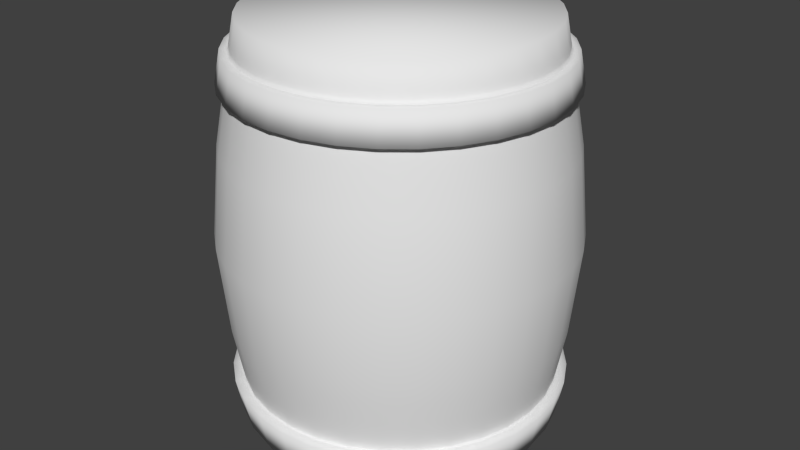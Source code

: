 # Source: Barrel.blend  (saved by Blender 2.76.0; exported with 4.5.12 LTS)
import bpy
from mathutils import Matrix  # noqa: F401  (used for matrix-valued properties, if any)

bpy.ops.wm.read_factory_settings(use_empty=True)
scene = bpy.context.scene
scene.name = 'Scene'

# ---- collections
col_collection_1 = bpy.data.collections.new('Collection 1'); scene.collection.children.link(col_collection_1)

# ---- materials (node trees are filled in below, after node groups)
mat_barrel = bpy.data.materials.new('Barrel')
mat_barrel.alpha_threshold = 0.0
mat_barrel.use_transparent_shadow = False
mat_barrel.roughness = 0.5

# ---- material node trees

# ---- world
world_world = bpy.data.worlds.new('World'); scene.world = world_world
world_world.color = (0.05088, 0.05088, 0.05088)
world_world.use_sun_shadow = False
world_world.sun_shadow_jitter_overblur = 0.0
world_world.cycles.sampling_method = 'MANUAL'
world_world.cycles.sample_map_resolution = 256

# ---- meshes
me_cylinder = bpy.data.meshes.new('Cylinder')
me_cylinder.from_pydata([(3.653e-07, 1.109, -1.627), (3.662e-07, 1.109, 1.627), (0.2164, 1.088, -1.627), (0.2164, 1.088, 1.627), (0.4244, 1.025, -1.627), (0.4244, 1.025, 1.627), (0.6162, 0.9222, -1.627), (0.6162, 0.9222, 1.627), (0.7843, 0.7843, -1.627), (0.7843, 0.7843, 1.627), (0.9222, 0.6162, -1.627), (0.9222, 0.6162, 1.627), (1.025, 0.4244, -1.627), (1.025, 0.4244, 1.627), (1.088, 0.2164, -1.627), (1.088, 0.2164, 1.627), (1.109, 4.539e-08, -1.627), (1.109, 4.627e-08, 1.627), (1.088, -0.2164, -1.627), (1.088, -0.2164, 1.627), (1.025, -0.4244, -1.627), (1.025, -0.4244, 1.627), (0.9222, -0.6162, -1.627), (0.9222, -0.6162, 1.627), (0.7843, -0.7843, -1.627), (0.7843, -0.7843, 1.627), (0.6162, -0.9222, -1.627), (0.6162, -0.9222, 1.627), (0.4244, -1.025, -1.627), (0.4244, -1.025, 1.627), (0.2164, -1.088, -1.627), (0.2164, -1.088, 1.627), (-3.942e-07, -1.109, -1.627), (-3.954e-07, -1.109, 1.627), (-0.2164, -1.088, -1.627), (-0.2164, -1.088, 1.627), (-0.4244, -1.025, -1.627), (-0.4244, -1.025, 1.627), (-0.6162, -0.9222, -1.627), (-0.6162, -0.9222, 1.627), (-0.7843, -0.7843, -1.627), (-0.7843, -0.7843, 1.627), (-0.9222, -0.6162, -1.627), (-0.9222, -0.6162, 1.627), (-1.025, -0.4244, -1.627), (-1.025, -0.4244, 1.627), (-1.088, -0.2164, -1.627), (-1.088, -0.2164, 1.627), (-1.109, 1.028e-06, -1.627), (-1.109, 1.028e-06, 1.627), (-1.088, 0.2164, -1.627), (-1.088, 0.2164, 1.627), (-1.025, 0.4244, -1.627), (-1.025, 0.4244, 1.627), (-0.9222, 0.6162, -1.627), (-0.9222, 0.6162, 1.627), (-0.7843, 0.7843, -1.627), (-0.7843, 0.7843, 1.627), (-0.6162, 0.9222, -1.627), (-0.6162, 0.9222, 1.627), (-0.4244, 1.025, -1.627), (-0.4244, 1.025, 1.627), (-0.2164, 1.088, -1.627), (-0.2164, 1.088, 1.627), (3.297e-07, 1.153, -1.399), (3.285e-07, 1.156, 1.381), (0.2256, 1.134, 1.381), (0.225, 1.131, -1.399), (0.4425, 1.068, 1.381), (0.4413, 1.065, -1.399), (0.6425, 0.9615, 1.381), (0.6406, 0.9587, -1.399), (0.8177, 0.8177, 1.381), (0.8153, 0.8153, -1.399), (0.9615, 0.6425, 1.381), (0.9587, 0.6406, -1.399), (1.068, 0.4425, 1.381), (1.065, 0.4413, -1.399), (1.134, 0.2256, 1.381), (1.131, 0.225, -1.399), (1.156, 3.701e-08, 1.381), (1.153, 3.834e-08, -1.399), (1.134, -0.2256, 1.381), (1.131, -0.225, -1.399), (1.068, -0.4425, 1.381), (1.065, -0.4413, -1.399), (0.9615, -0.6425, 1.381), (0.9587, -0.6406, -1.399), (0.8177, -0.8177, 1.381), (0.8153, -0.8153, -1.399), (0.6425, -0.9615, 1.381), (0.6406, -0.9587, -1.399), (0.4425, -1.068, 1.381), (0.4413, -1.065, -1.399), (0.2256, -1.134, 1.381), (0.225, -1.131, -1.399), (-4.156e-07, -1.156, 1.381), (-4.126e-07, -1.153, -1.399), (-0.2256, -1.134, 1.381), (-0.225, -1.131, -1.399), (-0.4425, -1.068, 1.381), (-0.4413, -1.065, -1.399), (-0.6425, -0.9615, 1.381), (-0.6406, -0.9587, -1.399), (-0.8177, -0.8177, 1.381), (-0.8153, -0.8153, -1.399), (-0.9615, -0.6425, 1.381), (-0.9587, -0.6406, -1.399), (-1.068, -0.4425, 1.381), (-1.065, -0.4413, -1.399), (-1.134, -0.2256, 1.381), (-1.131, -0.225, -1.399), (-1.156, 1.06e-06, 1.381), (-1.153, 1.059e-06, -1.399), (-1.134, 0.2256, 1.381), (-1.131, 0.225, -1.399), (-1.068, 0.4425, 1.381), (-1.065, 0.4413, -1.399), (-0.9615, 0.6425, 1.381), (-0.9587, 0.6406, -1.399), (-0.8177, 0.8177, 1.381), (-0.8153, 0.8153, -1.399), (-0.6425, 0.9615, 1.381), (-0.6406, 0.9587, -1.399), (-0.4425, 1.068, 1.381), (-0.4413, 1.065, -1.399), (-0.2256, 1.134, 1.381), (-0.225, 1.131, -1.399), (3.293e-07, 1.282, -0.6921), (3.473e-07, 1.349, 0.0), (3.293e-07, 1.282, 0.6921), (0.2501, 1.257, 0.6921), (0.2631, 1.323, 0.0), (0.2501, 1.257, -0.6921), (0.4906, 1.184, 0.6921), (0.5161, 1.246, 0.0), (0.4906, 1.184, -0.6921), (0.7122, 1.066, 0.6921), (0.7493, 1.121, 0.0), (0.7122, 1.066, -0.6921), (0.9064, 0.9064, 0.6921), (0.9537, 0.9537, 0.0), (0.9064, 0.9064, -0.6921), (1.066, 0.7122, 0.6921), (1.121, 0.7493, 0.0), (1.066, 0.7122, -0.6921), (1.184, 0.4906, 0.6921), (1.246, 0.5161, 0.0), (1.184, 0.4906, -0.6921), (1.257, 0.2501, 0.6921), (1.323, 0.2631, 0.0), (1.257, 0.2501, -0.6921), (1.282, 8.644e-09, 0.6921), (1.349, -2.207e-09, 0.0), (1.282, 8.644e-09, -0.6921), (1.257, -0.2501, 0.6921), (1.323, -0.2631, 0.0), (1.257, -0.2501, -0.6921), (1.184, -0.4906, 0.6921), (1.246, -0.5161, 0.0), (1.184, -0.4906, -0.6921), (1.066, -0.7122, 0.6921), (1.121, -0.7493, 0.0), (1.066, -0.7122, -0.6921), (0.9064, -0.9064, 0.6921), (0.9537, -0.9537, 0.0), (0.9064, -0.9064, -0.6921), (0.7122, -1.066, 0.6921), (0.7493, -1.121, 0.0), (0.7122, -1.066, -0.6921), (0.4906, -1.184, 0.6921), (0.5161, -1.246, 0.0), (0.4906, -1.184, -0.6921), (0.2501, -1.257, 0.6921), (0.2631, -1.323, 0.0), (0.2501, -1.257, -0.6921), (-4.699e-07, -1.282, 0.6921), (-4.939e-07, -1.349, 0.0), (-4.699e-07, -1.282, -0.6921), (-0.2501, -1.257, 0.6921), (-0.2631, -1.323, 0.0), (-0.2501, -1.257, -0.6921), (-0.4906, -1.184, 0.6921), (-0.5161, -1.246, 0.0), (-0.4906, -1.184, -0.6921), (-0.7122, -1.066, 0.6921), (-0.7493, -1.121, 0.0), (-0.7122, -1.066, -0.6921), (-0.9064, -0.9064, 0.6921), (-0.9537, -0.9537, 0.0), (-0.9064, -0.9064, -0.6921), (-1.066, -0.7122, 0.6921), (-1.121, -0.7493, 0.0), (-1.066, -0.7122, -0.6921), (-1.184, -0.4906, 0.6921), (-1.246, -0.5161, 0.0), (-1.184, -0.4906, -0.6921), (-1.257, -0.2501, 0.6921), (-1.323, -0.2631, 0.0), (-1.257, -0.2501, -0.6921), (-1.282, 1.148e-06, 0.6921), (-1.349, 1.194e-06, 0.0), (-1.282, 1.148e-06, -0.6921), (-1.257, 0.2501, 0.6921), (-1.323, 0.2631, 0.0), (-1.257, 0.2501, -0.6921), (-1.184, 0.4906, 0.6921), (-1.246, 0.5161, 0.0), (-1.184, 0.4906, -0.6921), (-1.066, 0.7122, 0.6921), (-1.121, 0.7493, 0.0), (-1.066, 0.7122, -0.6921), (-0.9064, 0.9064, 0.6921), (-0.9537, 0.9537, 0.0), (-0.9064, 0.9064, -0.6921), (-0.7122, 1.066, 0.6921), (-0.7493, 1.121, 0.0), (-0.7122, 1.066, -0.6921), (-0.4906, 1.184, 0.6921), (-0.5161, 1.246, 0.0), (-0.4906, 1.184, -0.6921), (-0.2501, 1.257, 0.6921), (-0.2631, 1.323, 0.0), (-0.2501, 1.257, -0.6921), (3.287e-07, 1.2, 1.141), (0.2341, 1.177, 1.141), (0.4592, 1.109, 1.141), (0.6667, 0.9978, 1.141), (0.8486, 0.8486, 1.141), (0.9978, 0.6667, 1.141), (1.109, 0.4592, 1.141), (1.177, 0.2341, 1.141), (1.2, 2.714e-08, 1.141), (1.177, -0.2341, 1.141), (1.109, -0.4592, 1.141), (0.9978, -0.6667, 1.141), (0.8486, -0.8486, 1.141), (0.6667, -0.9978, 1.141), (0.4592, -1.109, 1.141), (0.2341, -1.177, 1.141), (-4.345e-07, -1.2, 1.141), (-0.2341, -1.177, 1.141), (-0.4592, -1.109, 1.141), (-0.6667, -0.9978, 1.141), (-0.8486, -0.8486, 1.141), (-0.9978, -0.6667, 1.141), (-1.109, -0.4592, 1.141), (-1.177, -0.2341, 1.141), (-1.2, 1.091e-06, 1.141), (-1.177, 0.2341, 1.141), (-1.109, 0.4592, 1.141), (-0.9978, 0.6667, 1.141), (-0.8486, 0.8486, 1.141), (-0.6667, 0.9978, 1.141), (-0.4592, 1.109, 1.141), (-0.2341, 1.177, 1.141), (3.43e-07, 1.216, 1.381), (0.2373, 1.193, 1.381), (0.4654, 1.124, 1.381), (0.6757, 1.011, 1.381), (0.86, 0.86, 1.381), (1.011, 0.6757, 1.381), (1.124, 0.4654, 1.381), (1.193, 0.2373, 1.381), (1.216, 2.321e-08, 1.381), (1.193, -0.2373, 1.381), (1.124, -0.4654, 1.381), (1.011, -0.6757, 1.381), (0.86, -0.86, 1.381), (0.6757, -1.011, 1.381), (0.4654, -1.124, 1.381), (0.2373, -1.193, 1.381), (-4.395e-07, -1.216, 1.381), (-0.2373, -1.193, 1.381), (-0.4654, -1.124, 1.381), (-0.6757, -1.011, 1.381), (-0.86, -0.86, 1.381), (-1.011, -0.6757, 1.381), (-1.124, -0.4654, 1.381), (-1.193, -0.2373, 1.381), (-1.216, 1.1e-06, 1.381), (-1.193, 0.2373, 1.381), (-1.124, 0.4654, 1.381), (-1.011, 0.6757, 1.381), (-0.86, 0.86, 1.381), (-0.6757, 1.011, 1.381), (-0.4654, 1.124, 1.381), (-0.2373, 1.193, 1.381), (3.433e-07, 1.262, 1.141), (0.2462, 1.238, 1.141), (0.483, 1.166, 1.141), (0.7012, 1.049, 1.141), (0.8925, 0.8925, 1.141), (1.049, 0.7012, 1.141), (1.166, 0.483, 1.141), (1.238, 0.2462, 1.141), (1.262, 1.283e-08, 1.141), (1.238, -0.2462, 1.141), (1.166, -0.483, 1.141), (1.049, -0.7012, 1.141), (0.8925, -0.8925, 1.141), (0.7012, -1.049, 1.141), (0.483, -1.166, 1.141), (0.2462, -1.238, 1.141), (-4.594e-07, -1.262, 1.141), (-0.2462, -1.238, 1.141), (-0.483, -1.166, 1.141), (-0.7012, -1.049, 1.141), (-0.8925, -0.8925, 1.141), (-1.049, -0.7012, 1.141), (-1.166, -0.483, 1.141), (-1.238, -0.2462, 1.141), (-1.262, 1.132e-06, 1.141), (-1.238, 0.2462, 1.141), (-1.166, 0.483, 1.141), (-1.049, 0.7012, 1.141), (-0.8925, 0.8925, 1.141), (-0.7012, 1.049, 1.141), (-0.483, 1.166, 1.141), (-0.2462, 1.238, 1.141), (0.2346, 1.179, -1.129), (0.4601, 1.111, -1.129), (0.668, 0.9997, -1.129), (0.8501, 0.8501, -1.129), (0.9997, 0.668, -1.129), (1.111, 0.4601, -1.129), (1.179, 0.2346, -1.129), (1.202, 2.699e-08, -1.129), (1.179, -0.2346, -1.129), (1.111, -0.4601, -1.129), (0.9997, -0.668, -1.129), (0.8501, -0.8501, -1.129), (0.668, -0.9997, -1.129), (0.4601, -1.111, -1.129), (0.2346, -1.179, -1.129), (-4.345e-07, -1.202, -1.129), (-0.2346, -1.179, -1.129), (-0.4601, -1.111, -1.129), (-0.668, -0.9997, -1.129), (-0.8501, -0.8501, -1.129), (-0.9997, -0.668, -1.129), (-1.111, -0.4601, -1.129), (-1.179, -0.2346, -1.129), (-1.202, 1.093e-06, -1.129), (-1.179, 0.2346, -1.129), (-1.111, 0.4601, -1.129), (-0.9997, 0.668, -1.129), (-0.8501, 0.8501, -1.129), (-0.668, 0.9997, -1.129), (-0.4601, 1.111, -1.129), (-0.2346, 1.179, -1.129), (3.295e-07, 1.202, -1.129), (3.521e-07, 1.233, -1.399), (0.2405, 1.209, -1.399), (0.4718, 1.139, -1.399), (0.6849, 1.025, -1.399), (0.8717, 0.8717, -1.399), (1.025, 0.6849, -1.399), (1.139, 0.4718, -1.399), (1.209, 0.2405, -1.399), (1.233, 2.053e-08, -1.399), (1.209, -0.2405, -1.399), (1.139, -0.4718, -1.399), (1.025, -0.6849, -1.399), (0.8717, -0.8717, -1.399), (0.6849, -1.025, -1.399), (0.4718, -1.139, -1.399), (0.2405, -1.209, -1.399), (-4.415e-07, -1.233, -1.399), (-0.2405, -1.209, -1.399), (-0.4718, -1.139, -1.399), (-0.6849, -1.025, -1.399), (-0.8717, -0.8717, -1.399), (-1.025, -0.6849, -1.399), (-1.139, -0.4718, -1.399), (-1.209, -0.2405, -1.399), (-1.233, 1.111e-06, -1.399), (-1.209, 0.2405, -1.399), (-1.139, 0.4718, -1.399), (-1.025, 0.6849, -1.399), (-0.8717, 0.8717, -1.399), (-0.6849, 1.025, -1.399), (-0.4718, 1.139, -1.399), (-0.2405, 1.209, -1.399), (0.2508, 1.261, -1.129), (0.4919, 1.188, -1.129), (0.7141, 1.069, -1.129), (0.9089, 0.9089, -1.129), (1.069, 0.7141, -1.129), (1.188, 0.4919, -1.129), (1.261, 0.2508, -1.129), (1.285, 8.4e-09, -1.129), (1.261, -0.2508, -1.129), (1.188, -0.4919, -1.129), (1.069, -0.7141, -1.129), (0.9089, -0.9089, -1.129), (0.7141, -1.069, -1.129), (0.4919, -1.188, -1.129), (0.2508, -1.261, -1.129), (-4.649e-07, -1.285, -1.129), (-0.2508, -1.261, -1.129), (-0.4919, -1.188, -1.129), (-0.7141, -1.069, -1.129), (-0.9089, -0.9089, -1.129), (-1.069, -0.7141, -1.129), (-1.188, -0.4919, -1.129), (-1.261, -0.2508, -1.129), (-1.285, 1.148e-06, -1.129), (-1.261, 0.2508, -1.129), (-1.188, 0.4919, -1.129), (-1.069, 0.7141, -1.129), (-0.9089, 0.9089, -1.129), (-0.7141, 1.069, -1.129), (-0.4919, 1.188, -1.129), (-0.2508, 1.261, -1.129), (3.52e-07, 1.285, -1.129), (3.329e-07, 1.151, 1.41), (0.2245, 1.129, 1.41), (0.4404, 1.063, 1.41), (0.6394, 0.9569, 1.41), (0.8138, 0.8138, 1.41), (0.9569, 0.6394, 1.41), (1.063, 0.4404, 1.41), (1.129, 0.2245, 1.41), (1.151, 3.81e-08, 1.41), (1.129, -0.2245, 1.41), (1.063, -0.4404, 1.41), (0.9569, -0.6394, 1.41), (0.8138, -0.8138, 1.41), (0.6394, -0.9569, 1.41), (0.4404, -1.063, 1.41), (0.2245, -1.129, 1.41), (-4.132e-07, -1.151, 1.41), (-0.2245, -1.129, 1.41), (-0.4404, -1.063, 1.41), (-0.6394, -0.9569, 1.41), (-0.8138, -0.8138, 1.41), (-0.9569, -0.6394, 1.41), (-1.063, -0.4404, 1.41), (-1.129, -0.2245, 1.41), (-1.151, 1.057e-06, 1.41), (-1.129, 0.2245, 1.41), (-1.063, 0.4404, 1.41), (-0.9569, 0.6394, 1.41), (-0.8138, 0.8138, 1.41), (-0.6394, 0.9569, 1.41), (-0.4404, 1.063, 1.41), (-0.2245, 1.129, 1.41), (3.295e-07, 1.213, -1.069), (0.2367, 1.19, -1.069), (0.4643, 1.121, -1.069), (0.674, 1.009, -1.069), (0.8578, 0.8578, -1.069), (1.009, 0.674, -1.069), (1.121, 0.4643, -1.069), (1.19, 0.2367, -1.069), (1.213, 2.448e-08, -1.069), (1.19, -0.2367, -1.069), (1.121, -0.4643, -1.069), (1.009, -0.674, -1.069), (0.8578, -0.8578, -1.069), (0.674, -1.009, -1.069), (0.4643, -1.121, -1.069), (0.2367, -1.19, -1.069), (-4.393e-07, -1.213, -1.069), (-0.2367, -1.19, -1.069), (-0.4643, -1.121, -1.069), (-0.674, -1.009, -1.069), (-0.8578, -0.8578, -1.069), (-1.009, -0.674, -1.069), (-1.121, -0.4643, -1.069), (-1.19, -0.2367, -1.069), (-1.213, 1.1e-06, -1.069), (-1.19, 0.2367, -1.069), (-1.121, 0.4643, -1.069), (-1.009, 0.674, -1.069), (-0.8578, 0.8578, -1.069), (-0.674, 1.009, -1.069), (-0.4643, 1.121, -1.069), (-0.2367, 1.19, -1.069), (1.15, 0.2288, 1.381), (-0.9753, -0.6517, 1.381), (1.173, 3.318e-08, 1.381), (-1.084, -0.4489, 1.381), (1.15, -0.2288, 1.381), (-1.15, -0.2288, 1.381), (1.084, -0.4489, 1.381), (-1.173, 1.071e-06, 1.381), (0.9753, -0.6517, 1.381), (-1.15, 0.2288, 1.381), (0.8295, -0.8295, 1.381), (-1.084, 0.4489, 1.381), (-0.9753, 0.6517, 1.381), (0.6517, -0.9753, 1.381), (0.4489, -1.084, 1.381), (3.325e-07, 1.173, 1.381), (0.2288, 1.15, 1.381), (-0.8295, -0.8295, 1.381), (1.084, 0.4489, 1.381), (-0.6517, -0.9753, 1.381), (0.9753, 0.6517, 1.381), (-0.4489, -1.084, 1.381), (-0.2288, 1.15, 1.381), (-0.4489, 1.084, 1.381), (0.8295, 0.8295, 1.381), (-0.2288, -1.15, 1.381), (0.6517, 0.9753, 1.381), (-4.222e-07, -1.173, 1.381), (-0.6517, 0.9753, 1.381), (0.4489, 1.084, 1.381), (0.2288, -1.15, 1.381), (-0.8295, 0.8295, 1.381), (0.2345, 1.179, 1.13), (0.46, 1.111, 1.13), (0.6678, 0.9995, 1.13), (0.85, 0.85, 1.13), (0.9995, 0.6678, 1.13), (1.111, 0.46, 1.13), (1.179, 0.2345, 1.13), (1.202, 2.668e-08, 1.13), (1.179, -0.2345, 1.13), (1.111, -0.46, 1.13), (0.9995, -0.6678, 1.13), (0.85, -0.85, 1.13), (0.6678, -0.9995, 1.13), (0.46, -1.111, 1.13), (0.2345, -1.179, 1.13), (-4.353e-07, -1.202, 1.13), (-0.2345, -1.179, 1.13), (-0.46, -1.111, 1.13), (-0.6678, -0.9995, 1.13), (-0.85, -0.85, 1.13), (-0.9995, -0.6678, 1.13), (-1.111, -0.46, 1.13), (-1.179, -0.2345, 1.13), (-1.202, 1.092e-06, 1.13), (-1.179, 0.2345, 1.13), (-1.111, 0.46, 1.13), (-0.9995, 0.6678, 1.13), (-0.85, 0.85, 1.13), (-0.6678, 0.9995, 1.13), (-0.46, 1.111, 1.13), (-0.2345, 1.179, 1.13), (3.288e-07, 1.202, 1.13), (-1.219, 1.103e-06, 1.141), (-1.195, -0.2378, 1.141), (-1.126, -0.4664, 1.141), (-1.013, -0.6771, 1.141), (-0.8617, -0.8617, 1.141), (-0.6771, -1.013, 1.141), (-0.4664, -1.126, 1.141), (-0.2378, -1.195, 1.141), (-4.419e-07, -1.219, 1.141), (0.2378, -1.195, 1.141), (0.4664, -1.126, 1.141), (0.6771, -1.013, 1.141), (0.8617, -0.8617, 1.141), (1.013, -0.6771, 1.141), (1.126, -0.4664, 1.141), (-1.195, 0.2378, 1.141), (-1.126, 0.4664, 1.141), (-1.013, 0.6771, 1.141), (3.331e-07, 1.219, 1.141), (0.2378, 1.195, 1.141), (-0.8617, 0.8617, 1.141), (0.4664, 1.126, 1.141), (-0.6771, 1.013, 1.141), (0.6771, 1.013, 1.141), (-0.4664, 1.126, 1.141), (0.8617, 0.8617, 1.141), (-0.2378, 1.195, 1.141), (1.013, 0.6771, 1.141), (1.126, 0.4664, 1.141), (1.195, 0.2378, 1.141), (1.219, 2.285e-08, 1.141), (1.195, -0.2378, 1.141), (-0.8647, -0.8647, -1.129), (-1.017, -0.6794, -1.129), (-1.13, -0.468, -1.129), (-1.199, -0.2386, -1.129), (-1.223, 1.107e-06, -1.129), (-1.199, 0.2386, -1.129), (-1.13, 0.468, -1.129), (3.351e-07, 1.223, -1.129), (-1.017, 0.6794, -1.129), (0.2386, 1.199, -1.129), (-0.8647, 0.8647, -1.129), (0.468, 1.13, -1.129), (-0.6794, 1.017, -1.129), (-0.468, 1.13, -1.129), (0.6794, 1.017, -1.129), (0.8647, 0.8647, -1.129), (-0.6794, -1.017, -1.129), (-0.468, -1.13, -1.129), (-0.2386, -1.199, -1.129), (-4.421e-07, -1.223, -1.129), (0.2386, -1.199, -1.129), (0.468, -1.13, -1.129), (0.6794, -1.017, -1.129), (0.8647, -0.8647, -1.129), (1.017, -0.6794, -1.129), (1.13, -0.468, -1.129), (1.199, -0.2386, -1.129), (1.223, 2.238e-08, -1.129), (1.199, 0.2386, -1.129), (1.13, 0.468, -1.129), (1.017, 0.6794, -1.129), (-0.2386, 1.199, -1.129), (0.2352, 1.182, -1.112), (0.4613, 1.114, -1.112), (0.6697, 1.002, -1.112), (0.8523, 0.8523, -1.112), (1.002, 0.6697, -1.112), (1.114, 0.4613, -1.112), (1.182, 0.2352, -1.112), (1.205, 2.628e-08, -1.112), (1.182, -0.2352, -1.112), (1.114, -0.4613, -1.112), (1.002, -0.6697, -1.112), (0.8523, -0.8523, -1.112), (0.6697, -1.002, -1.112), (0.4613, -1.114, -1.112), (0.2352, -1.182, -1.112), (-4.359e-07, -1.205, -1.112), (-0.2352, -1.182, -1.112), (-0.4613, -1.114, -1.112), (-0.6697, -1.002, -1.112), (-0.8523, -0.8523, -1.112), (-1.002, -0.6697, -1.112), (-1.114, -0.4613, -1.112), (-1.182, -0.2352, -1.112), (-1.205, 1.095e-06, -1.112), (-1.182, 0.2352, -1.112), (-1.114, 0.4613, -1.112), (-1.002, 0.6697, -1.112), (-0.8523, 0.8523, -1.112), (-0.6697, 1.002, -1.112), (-0.4613, 1.114, -1.112), (-0.2352, 1.182, -1.112), (3.295e-07, 1.205, -1.112), (-0.9736, -0.6506, -1.399), (1.171, 3.433e-08, -1.399), (-1.082, -0.4481, -1.399), (1.148, -0.2284, -1.399), (-1.148, -0.2284, -1.399), (1.082, -0.4481, -1.399), (-1.171, 1.07e-06, -1.399), (0.9736, -0.6506, -1.399), (-1.148, 0.2284, -1.399), (0.828, -0.828, -1.399), (-0.9736, 0.6506, -1.399), (-1.082, 0.4481, -1.399), (0.4481, -1.082, -1.399), (0.6506, -0.9736, -1.399), (0.2284, 1.148, -1.399), (3.348e-07, 1.171, -1.399), (1.148, 0.2284, -1.399), (-0.828, -0.828, -1.399), (1.082, 0.4481, -1.399), (-0.6506, -0.9736, -1.399), (0.9736, 0.6506, -1.399), (-0.4481, -1.082, -1.399), (-0.4481, 1.082, -1.399), (-0.2284, 1.148, -1.399), (0.828, 0.828, -1.399), (-0.2284, -1.148, -1.399), (0.6506, 0.9736, -1.399), (-4.191e-07, -1.171, -1.399), (-0.6506, 0.9736, -1.399), (0.4481, 1.082, -1.399), (0.2284, -1.148, -1.399), (-0.828, 0.828, -1.399), (0.2245, 1.129, -1.41), (0.4404, 1.063, -1.41), (0.6394, 0.9569, -1.41), (0.8137, 0.8137, -1.41), (0.9569, 0.6394, -1.41), (1.063, 0.4404, -1.41), (1.129, 0.2245, -1.41), (1.151, 3.87e-08, -1.41), (1.129, -0.2245, -1.41), (1.063, -0.4404, -1.41), (0.9569, -0.6394, -1.41), (0.8137, -0.8137, -1.41), (0.6394, -0.9569, -1.41), (0.4404, -1.063, -1.41), (0.2245, -1.129, -1.41), (-4.117e-07, -1.151, -1.41), (-0.2245, -1.129, -1.41), (-0.4404, -1.063, -1.41), (-0.6394, -0.9569, -1.41), (-0.8137, -0.8137, -1.41), (-0.9569, -0.6394, -1.41), (-1.063, -0.4404, -1.41), (-1.129, -0.2245, -1.41), (-1.151, 1.057e-06, -1.41), (-1.129, 0.2245, -1.41), (-1.063, 0.4404, -1.41), (-0.9569, 0.6394, -1.41), (-0.8137, 0.8137, -1.41), (-0.6394, 0.9569, -1.41), (-0.4404, 1.063, -1.41), (-0.2245, 1.129, -1.41), (3.315e-07, 1.151, -1.41)], [], [(416, 1, 3, 417), (417, 3, 5, 418), (418, 5, 7, 419), (419, 7, 9, 420), (420, 9, 11, 421), (421, 11, 13, 422), (422, 13, 15, 423), (423, 15, 17, 424), (424, 17, 19, 425), (425, 19, 21, 426), (426, 21, 23, 427), (427, 23, 25, 428), (428, 25, 27, 429), (429, 27, 29, 430), (430, 29, 31, 431), (431, 31, 33, 432), (432, 33, 35, 433), (433, 35, 37, 434), (434, 37, 39, 435), (435, 39, 41, 436), (436, 41, 43, 437), (437, 43, 45, 438), (438, 45, 47, 439), (439, 47, 49, 440), (440, 49, 51, 441), (441, 51, 53, 442), (442, 53, 55, 443), (443, 55, 57, 444), (444, 57, 59, 445), (445, 59, 61, 446), (3, 1, 63, 61, 59, 57, 55, 53, 51, 49, 47, 45, 43, 41, 39, 37, 35, 33, 31, 29, 27, 25, 23, 21, 19, 17, 15, 13, 11, 9, 7, 5), (447, 63, 1, 416), (446, 61, 63, 447), (0, 2, 4, 6, 8, 10, 12, 14, 16, 18, 20, 22, 24, 26, 28, 30, 32, 34, 36, 38, 40, 42, 44, 46, 48, 50, 52, 54, 56, 58, 60, 62), (701, 125, 127, 702), (498, 480, 263, 262), (702, 127, 64, 703), (560, 559, 313, 314), (700, 123, 125, 701), (559, 544, 312, 313), (699, 121, 123, 700), (497, 481, 277, 276), (698, 119, 121, 699), (480, 482, 264, 263), (697, 117, 119, 698), (544, 545, 311, 312), (696, 115, 117, 697), (545, 546, 310, 311), (695, 113, 115, 696), (481, 483, 278, 277), (694, 111, 113, 695), (482, 484, 265, 264), (693, 109, 111, 694), (546, 547, 309, 310), (692, 107, 109, 693), (547, 548, 308, 309), (691, 105, 107, 692), (483, 485, 279, 278), (690, 103, 105, 691), (484, 486, 266, 265), (689, 101, 103, 690), (548, 549, 307, 308), (688, 99, 101, 689), (549, 550, 306, 307), (687, 97, 99, 688), (485, 487, 280, 279), (686, 95, 97, 687), (550, 551, 305, 306), (685, 93, 95, 686), (486, 488, 267, 266), (684, 91, 93, 685), (551, 552, 304, 305), (683, 89, 91, 684), (487, 489, 281, 280), (682, 87, 89, 683), (552, 553, 303, 304), (681, 85, 87, 682), (488, 490, 268, 267), (680, 83, 85, 681), (553, 554, 302, 303), (679, 81, 83, 680), (489, 491, 282, 281), (678, 79, 81, 679), (554, 555, 301, 302), (677, 77, 79, 678), (490, 493, 269, 268), (676, 75, 77, 677), (555, 556, 300, 301), (675, 73, 75, 676), (491, 492, 283, 282), (674, 71, 73, 675), (493, 494, 270, 269), (673, 69, 71, 674), (556, 557, 299, 300), (672, 67, 69, 673), (495, 496, 257, 256), (703, 64, 67, 672), (557, 558, 298, 299), (448, 128, 133, 449), (128, 129, 132, 133), (129, 130, 131, 132), (449, 133, 136, 450), (133, 132, 135, 136), (132, 131, 134, 135), (450, 136, 139, 451), (136, 135, 138, 139), (135, 134, 137, 138), (451, 139, 142, 452), (139, 138, 141, 142), (138, 137, 140, 141), (452, 142, 145, 453), (142, 141, 144, 145), (141, 140, 143, 144), (453, 145, 148, 454), (145, 144, 147, 148), (144, 143, 146, 147), (454, 148, 151, 455), (148, 147, 150, 151), (147, 146, 149, 150), (455, 151, 154, 456), (151, 150, 153, 154), (150, 149, 152, 153), (456, 154, 157, 457), (154, 153, 156, 157), (153, 152, 155, 156), (457, 157, 160, 458), (157, 156, 159, 160), (156, 155, 158, 159), (458, 160, 163, 459), (160, 159, 162, 163), (159, 158, 161, 162), (459, 163, 166, 460), (163, 162, 165, 166), (162, 161, 164, 165), (460, 166, 169, 461), (166, 165, 168, 169), (165, 164, 167, 168), (461, 169, 172, 462), (169, 168, 171, 172), (168, 167, 170, 171), (462, 172, 175, 463), (172, 171, 174, 175), (171, 170, 173, 174), (463, 175, 178, 464), (175, 174, 177, 178), (174, 173, 176, 177), (464, 178, 181, 465), (178, 177, 180, 181), (177, 176, 179, 180), (465, 181, 184, 466), (181, 180, 183, 184), (180, 179, 182, 183), (466, 184, 187, 467), (184, 183, 186, 187), (183, 182, 185, 186), (467, 187, 190, 468), (187, 186, 189, 190), (186, 185, 188, 189), (468, 190, 193, 469), (190, 189, 192, 193), (189, 188, 191, 192), (469, 193, 196, 470), (193, 192, 195, 196), (192, 191, 194, 195), (470, 196, 199, 471), (196, 195, 198, 199), (195, 194, 197, 198), (471, 199, 202, 472), (199, 198, 201, 202), (198, 197, 200, 201), (472, 202, 205, 473), (202, 201, 204, 205), (201, 200, 203, 204), (473, 205, 208, 474), (205, 204, 207, 208), (204, 203, 206, 207), (474, 208, 211, 475), (208, 207, 210, 211), (207, 206, 209, 210), (475, 211, 214, 476), (211, 210, 213, 214), (210, 209, 212, 213), (476, 214, 217, 477), (214, 213, 216, 217), (213, 212, 215, 216), (477, 217, 220, 478), (217, 216, 219, 220), (216, 215, 218, 219), (479, 223, 128, 448), (223, 222, 129, 128), (222, 221, 130, 129), (478, 220, 223, 479), (220, 219, 222, 223), (219, 218, 221, 222), (543, 224, 225, 512), (512, 225, 226, 513), (513, 226, 227, 514), (514, 227, 228, 515), (515, 228, 229, 516), (516, 229, 230, 517), (517, 230, 231, 518), (518, 231, 232, 519), (519, 232, 233, 520), (520, 233, 234, 521), (521, 234, 235, 522), (522, 235, 236, 523), (523, 236, 237, 524), (524, 237, 238, 525), (525, 238, 239, 526), (526, 239, 240, 527), (527, 240, 241, 528), (528, 241, 242, 529), (529, 242, 243, 530), (530, 243, 244, 531), (531, 244, 245, 532), (532, 245, 246, 533), (533, 246, 247, 534), (534, 247, 248, 535), (535, 248, 249, 536), (536, 249, 250, 537), (537, 250, 251, 538), (538, 251, 252, 539), (539, 252, 253, 540), (540, 253, 254, 541), (542, 255, 224, 543), (541, 254, 255, 542), (318, 286, 287, 319), (319, 287, 256, 288), (317, 285, 286, 318), (316, 284, 285, 317), (315, 283, 284, 316), (314, 282, 283, 315), (313, 281, 282, 314), (312, 280, 281, 313), (311, 279, 280, 312), (310, 278, 279, 311), (309, 277, 278, 310), (308, 276, 277, 309), (307, 275, 276, 308), (306, 274, 275, 307), (305, 273, 274, 306), (304, 272, 273, 305), (303, 271, 272, 304), (302, 270, 271, 303), (301, 269, 270, 302), (300, 268, 269, 301), (299, 267, 268, 300), (298, 266, 267, 299), (297, 265, 266, 298), (296, 264, 265, 297), (295, 263, 264, 296), (294, 262, 263, 295), (293, 261, 262, 294), (292, 260, 261, 293), (291, 259, 260, 292), (290, 258, 259, 291), (289, 257, 258, 290), (288, 256, 257, 289), (499, 497, 276, 275), (561, 560, 314, 315), (563, 562, 288, 289), (564, 561, 315, 316), (500, 498, 262, 261), (501, 499, 275, 274), (565, 563, 289, 290), (503, 502, 287, 286), (566, 564, 316, 317), (567, 565, 290, 291), (568, 566, 317, 318), (504, 500, 261, 260), (505, 501, 274, 273), (569, 567, 291, 292), (502, 495, 256, 287), (562, 570, 319, 288), (571, 569, 292, 293), (570, 568, 318, 319), (506, 504, 260, 259), (507, 505, 273, 272), (572, 571, 293, 294), (508, 503, 286, 285), (573, 572, 294, 295), (509, 506, 259, 258), (574, 573, 295, 296), (510, 507, 272, 271), (511, 508, 285, 284), (575, 574, 296, 297), (496, 509, 258, 257), (558, 575, 297, 298), (494, 510, 271, 270), (492, 511, 284, 283), (594, 593, 401, 400), (640, 657, 372, 373), (641, 656, 359, 360), (593, 592, 402, 401), (592, 576, 403, 402), (642, 640, 373, 374), (643, 641, 360, 361), (576, 577, 404, 403), (577, 578, 405, 404), (644, 642, 374, 375), (645, 643, 361, 362), (578, 579, 406, 405), (579, 580, 407, 406), (646, 644, 375, 376), (647, 645, 362, 363), (580, 581, 408, 407), (581, 582, 409, 408), (648, 646, 376, 377), (649, 647, 363, 364), (582, 584, 410, 409), (583, 585, 384, 415), (584, 586, 411, 410), (585, 587, 385, 384), (651, 648, 377, 378), (653, 649, 364, 365), (586, 588, 412, 411), (587, 590, 386, 385), (588, 589, 413, 412), (590, 591, 387, 386), (650, 651, 378, 379), (652, 653, 365, 366), (654, 655, 352, 353), (382, 413, 414, 383), (383, 414, 415, 352), (381, 412, 413, 382), (380, 411, 412, 381), (379, 410, 411, 380), (378, 409, 410, 379), (377, 408, 409, 378), (376, 407, 408, 377), (375, 406, 407, 376), (374, 405, 406, 375), (373, 404, 405, 374), (372, 403, 404, 373), (371, 402, 403, 372), (370, 401, 402, 371), (369, 400, 401, 370), (368, 399, 400, 369), (367, 398, 399, 368), (366, 397, 398, 367), (365, 396, 397, 366), (364, 395, 396, 365), (363, 394, 395, 364), (362, 393, 394, 363), (361, 392, 393, 362), (360, 391, 392, 361), (359, 390, 391, 360), (358, 389, 390, 359), (357, 388, 389, 358), (356, 387, 388, 357), (355, 386, 387, 356), (354, 385, 386, 355), (353, 384, 385, 354), (352, 415, 384, 353), (595, 594, 400, 399), (656, 658, 358, 359), (657, 659, 371, 372), (596, 595, 399, 398), (597, 596, 398, 397), (658, 660, 357, 358), (659, 661, 370, 371), (663, 662, 382, 383), (598, 597, 397, 396), (599, 598, 396, 395), (660, 664, 356, 357), (661, 665, 369, 370), (655, 663, 383, 352), (600, 599, 395, 394), (601, 600, 394, 393), (664, 666, 355, 356), (665, 667, 368, 369), (662, 668, 381, 382), (602, 601, 393, 392), (603, 602, 392, 391), (666, 669, 354, 355), (667, 670, 367, 368), (668, 671, 380, 381), (604, 603, 391, 390), (605, 604, 390, 389), (669, 654, 353, 354), (670, 652, 366, 367), (671, 650, 379, 380), (606, 605, 389, 388), (589, 607, 414, 413), (591, 606, 388, 387), (607, 583, 415, 414), (124, 446, 447, 126), (126, 447, 416, 65), (122, 445, 446, 124), (120, 444, 445, 122), (118, 443, 444, 120), (116, 442, 443, 118), (114, 441, 442, 116), (112, 440, 441, 114), (110, 439, 440, 112), (108, 438, 439, 110), (106, 437, 438, 108), (104, 436, 437, 106), (102, 435, 436, 104), (100, 434, 435, 102), (98, 433, 434, 100), (96, 432, 433, 98), (94, 431, 432, 96), (92, 430, 431, 94), (90, 429, 430, 92), (88, 428, 429, 90), (86, 427, 428, 88), (84, 426, 427, 86), (82, 425, 426, 84), (80, 424, 425, 82), (78, 423, 424, 80), (76, 422, 423, 78), (74, 421, 422, 76), (72, 420, 421, 74), (70, 419, 420, 72), (68, 418, 419, 70), (66, 417, 418, 68), (65, 416, 417, 66), (637, 478, 479, 638), (638, 479, 448, 639), (636, 477, 478, 637), (635, 476, 477, 636), (634, 475, 476, 635), (633, 474, 475, 634), (632, 473, 474, 633), (631, 472, 473, 632), (630, 471, 472, 631), (629, 470, 471, 630), (628, 469, 470, 629), (627, 468, 469, 628), (626, 467, 468, 627), (625, 466, 467, 626), (624, 465, 466, 625), (623, 464, 465, 624), (622, 463, 464, 623), (621, 462, 463, 622), (620, 461, 462, 621), (619, 460, 461, 620), (618, 459, 460, 619), (617, 458, 459, 618), (616, 457, 458, 617), (615, 456, 457, 616), (614, 455, 456, 615), (613, 454, 455, 614), (612, 453, 454, 613), (611, 452, 453, 612), (610, 451, 452, 611), (609, 450, 451, 610), (608, 449, 450, 609), (639, 448, 449, 608), (118, 120, 511, 492), (92, 94, 510, 494), (66, 68, 509, 496), (120, 122, 508, 511), (94, 96, 507, 510), (68, 70, 506, 509), (122, 124, 503, 508), (96, 98, 505, 507), (70, 72, 504, 506), (126, 65, 495, 502), (98, 100, 501, 505), (72, 74, 500, 504), (124, 126, 502, 503), (100, 102, 499, 501), (74, 76, 498, 500), (102, 104, 497, 499), (65, 66, 496, 495), (90, 92, 494, 493), (116, 118, 492, 491), (88, 90, 493, 490), (114, 116, 491, 489), (86, 88, 490, 488), (112, 114, 489, 487), (84, 86, 488, 486), (110, 112, 487, 485), (82, 84, 486, 484), (108, 110, 485, 483), (80, 82, 484, 482), (106, 108, 483, 481), (78, 80, 482, 480), (104, 106, 481, 497), (76, 78, 480, 498), (218, 541, 542, 221), (221, 542, 543, 130), (215, 540, 541, 218), (212, 539, 540, 215), (209, 538, 539, 212), (206, 537, 538, 209), (203, 536, 537, 206), (200, 535, 536, 203), (197, 534, 535, 200), (194, 533, 534, 197), (191, 532, 533, 194), (188, 531, 532, 191), (185, 530, 531, 188), (182, 529, 530, 185), (179, 528, 529, 182), (176, 527, 528, 179), (173, 526, 527, 176), (170, 525, 526, 173), (167, 524, 525, 170), (164, 523, 524, 167), (161, 522, 523, 164), (158, 521, 522, 161), (155, 520, 521, 158), (152, 519, 520, 155), (149, 518, 519, 152), (146, 517, 518, 149), (143, 516, 517, 146), (140, 515, 516, 143), (137, 514, 515, 140), (134, 513, 514, 137), (131, 512, 513, 134), (130, 543, 512, 131), (234, 233, 575, 558), (233, 232, 574, 575), (232, 231, 573, 574), (231, 230, 572, 573), (230, 229, 571, 572), (255, 254, 568, 570), (229, 228, 569, 571), (224, 255, 570, 562), (228, 227, 567, 569), (254, 253, 566, 568), (227, 226, 565, 567), (253, 252, 564, 566), (226, 225, 563, 565), (252, 251, 561, 564), (225, 224, 562, 563), (251, 250, 560, 561), (235, 234, 558, 557), (236, 235, 557, 556), (237, 236, 556, 555), (238, 237, 555, 554), (239, 238, 554, 553), (240, 239, 553, 552), (241, 240, 552, 551), (242, 241, 551, 550), (243, 242, 550, 549), (244, 243, 549, 548), (245, 244, 548, 547), (246, 245, 547, 546), (247, 246, 546, 545), (248, 247, 545, 544), (249, 248, 544, 559), (250, 249, 559, 560), (350, 351, 583, 607), (323, 324, 606, 591), (349, 350, 607, 589), (324, 325, 605, 606), (325, 326, 604, 605), (326, 327, 603, 604), (327, 328, 602, 603), (328, 329, 601, 602), (329, 330, 600, 601), (330, 331, 599, 600), (331, 332, 598, 599), (332, 333, 597, 598), (333, 334, 596, 597), (334, 335, 595, 596), (335, 336, 594, 595), (322, 323, 591, 590), (348, 349, 589, 588), (321, 322, 590, 587), (347, 348, 588, 586), (320, 321, 587, 585), (346, 347, 586, 584), (351, 320, 585, 583), (345, 346, 584, 582), (344, 345, 582, 581), (343, 344, 581, 580), (342, 343, 580, 579), (341, 342, 579, 578), (340, 341, 578, 577), (339, 340, 577, 576), (338, 339, 576, 592), (337, 338, 592, 593), (336, 337, 593, 594), (351, 639, 608, 320), (320, 608, 609, 321), (321, 609, 610, 322), (322, 610, 611, 323), (323, 611, 612, 324), (324, 612, 613, 325), (325, 613, 614, 326), (326, 614, 615, 327), (327, 615, 616, 328), (328, 616, 617, 329), (329, 617, 618, 330), (330, 618, 619, 331), (331, 619, 620, 332), (332, 620, 621, 333), (333, 621, 622, 334), (334, 622, 623, 335), (335, 623, 624, 336), (336, 624, 625, 337), (337, 625, 626, 338), (338, 626, 627, 339), (339, 627, 628, 340), (340, 628, 629, 341), (341, 629, 630, 342), (342, 630, 631, 343), (343, 631, 632, 344), (344, 632, 633, 345), (345, 633, 634, 346), (346, 634, 635, 347), (347, 635, 636, 348), (348, 636, 637, 349), (350, 638, 639, 351), (349, 637, 638, 350), (121, 119, 650, 671), (95, 93, 652, 670), (69, 67, 654, 669), (123, 121, 671, 668), (97, 95, 670, 667), (71, 69, 669, 666), (125, 123, 668, 662), (99, 97, 667, 665), (73, 71, 666, 664), (64, 127, 663, 655), (101, 99, 665, 661), (75, 73, 664, 660), (127, 125, 662, 663), (103, 101, 661, 659), (77, 75, 660, 658), (105, 103, 659, 657), (79, 77, 658, 656), (67, 64, 655, 654), (93, 91, 653, 652), (119, 117, 651, 650), (91, 89, 649, 653), (117, 115, 648, 651), (89, 87, 647, 649), (115, 113, 646, 648), (87, 85, 645, 647), (113, 111, 644, 646), (85, 83, 643, 645), (111, 109, 642, 644), (83, 81, 641, 643), (109, 107, 640, 642), (81, 79, 656, 641), (107, 105, 657, 640), (0, 703, 672, 2), (2, 672, 673, 4), (4, 673, 674, 6), (6, 674, 675, 8), (8, 675, 676, 10), (10, 676, 677, 12), (12, 677, 678, 14), (14, 678, 679, 16), (16, 679, 680, 18), (18, 680, 681, 20), (20, 681, 682, 22), (22, 682, 683, 24), (24, 683, 684, 26), (26, 684, 685, 28), (28, 685, 686, 30), (30, 686, 687, 32), (32, 687, 688, 34), (34, 688, 689, 36), (36, 689, 690, 38), (38, 690, 691, 40), (40, 691, 692, 42), (42, 692, 693, 44), (44, 693, 694, 46), (46, 694, 695, 48), (48, 695, 696, 50), (50, 696, 697, 52), (52, 697, 698, 54), (54, 698, 699, 56), (56, 699, 700, 58), (58, 700, 701, 60), (62, 702, 703, 0), (60, 701, 702, 62)])
me_cylinder.polygons.foreach_set('use_smooth', [True] * 674)
_uv = me_cylinder.uv_layers.new(name='UVMap')
_uv.uv.foreach_set('vector', [0.7683, 0.4358, 0.7672, 0.4661, 0.737, 0.465, 0.7379, 0.4348, 0.7379, 0.4348, 0.737, 0.465, 0.7069, 0.4641, 0.7077, 0.434, 0.7077, 0.434, 0.7069, 0.4641, 0.6769, 0.4633, 0.6776, 0.4333, 0.6776, 0.4333, 0.6769, 0.4633, 0.647, 0.4627, 0.6476, 0.4327, 0.6476, 0.4327, 0.647, 0.4627, 0.6172, 0.4621, 0.6176, 0.4323, 0.6176, 0.4323, 0.6172, 0.4621, 0.5874, 0.4616, 0.5877, 0.4318, 0.5877, 0.4318, 0.5874, 0.4616, 0.5576, 0.4612, 0.5579, 0.4315, 0.5579, 0.4315, 0.5576, 0.4612, 0.5279, 0.4609, 0.5281, 0.4312, 0.5281, 0.4312, 0.5279, 0.4609, 0.4982, 0.4607, 0.4984, 0.431, 0.4984, 0.431, 0.4982, 0.4607, 0.4686, 0.4605, 0.4687, 0.4309, 0.4687, 0.4309, 0.4686, 0.4605, 0.439, 0.4604, 0.439, 0.4308, 0.439, 0.4308, 0.439, 0.4604, 0.4095, 0.4604, 0.4094, 0.4309, 0.4094, 0.4309, 0.4095, 0.4604, 0.38, 0.4605, 0.3798, 0.431, 0.3798, 0.431, 0.38, 0.4605, 0.3505, 0.4607, 0.3502, 0.4312, 0.3502, 0.4312, 0.3505, 0.4607, 0.3211, 0.461, 0.3207, 0.4316, 0.3207, 0.4316, 0.3211, 0.461, 0.2918, 0.4615, 0.2911, 0.4321, 0.2911, 0.4321, 0.2918, 0.4615, 0.2625, 0.4622, 0.2616, 0.4329, 0.2616, 0.4329, 0.2625, 0.4622, 0.2332, 0.4631, 0.2321, 0.4338, 0.2321, 0.4338, 0.2332, 0.4631, 0.2041, 0.4643, 0.2026, 0.4351, 0.2026, 0.4351, 0.2041, 0.4643, 0.175, 0.4659, 0.1732, 0.4367, 0.1732, 0.4367, 0.175, 0.4659, 0.146, 0.4678, 0.1437, 0.4387, 0.1437, 0.4387, 0.146, 0.4678, 0.1172, 0.4704, 0.1142, 0.4413, 0.1142, 0.4413, 0.1172, 0.4704, 0.08852, 0.4736, 0.08472, 0.4446, 0.08472, 0.4446, 0.08852, 0.4736, 0.06005, 0.4779, 0.05503, 0.4488, 0.05503, 0.4488, 0.06005, 0.4779, 0.03173, 0.4834, 0.02556, 0.4547, 0.9856, 0.4545, 0.9796, 0.4851, 0.9494, 0.4799, 0.954, 0.4488, 0.954, 0.4488, 0.9494, 0.4799, 0.919, 0.476, 0.9224, 0.4451, 0.9224, 0.4451, 0.919, 0.476, 0.8886, 0.4731, 0.8912, 0.4424, 0.8912, 0.4424, 0.8886, 0.4731, 0.8581, 0.4708, 0.8602, 0.4402, 0.8602, 0.4402, 0.8581, 0.4708, 0.8277, 0.4689, 0.8294, 0.4384, 0.5519, 0.6097, 0.5519, 0.6368, 0.5466, 0.6635, 0.5363, 0.6886, 0.5212, 0.7111, 0.502, 0.7303, 0.4794, 0.7454, 0.4543, 0.7558, 0.4276, 0.7611, 0.4005, 0.7611, 0.3738, 0.7558, 0.3487, 0.7454, 0.3262, 0.7303, 0.3069, 0.7111, 0.2919, 0.6886, 0.2815, 0.6635, 0.2762, 0.6368, 0.2762, 0.6097, 0.2815, 0.583, 0.2919, 0.5579, 0.3069, 0.5353, 0.3262, 0.5161, 0.3487, 0.501, 0.3738, 0.4906, 0.4005, 0.4853, 0.4276, 0.4853, 0.4543, 0.4906, 0.4794, 0.501, 0.502, 0.5161, 0.5212, 0.5353, 0.5363, 0.5579, 0.5466, 0.583, 0.7987, 0.437, 0.7974, 0.4674, 0.7672, 0.4661, 0.7683, 0.4358, 0.8294, 0.4384, 0.8277, 0.4689, 0.7974, 0.4674, 0.7987, 0.437, 0.2759, 0.6097, 0.2759, 0.6368, 0.2706, 0.6635, 0.2602, 0.6886, 0.2451, 0.7111, 0.2259, 0.7303, 0.2033, 0.7454, 0.1782, 0.7558, 0.1516, 0.7611, 0.1244, 0.7611, 0.09779, 0.7558, 0.0727, 0.7454, 0.05012, 0.7303, 0.03091, 0.7111, 0.01582, 0.6886, 0.005424, 0.6635, 0.0001248, 0.6368, 0.0001248, 0.6097, 0.005424, 0.583, 0.01582, 0.5579, 0.03091, 0.5353, 0.05012, 0.5161, 0.0727, 0.501, 0.0978, 0.4906, 0.1244, 0.4853, 0.1516, 0.4853, 0.1782, 0.4906, 0.2033, 0.501, 0.2259, 0.5161, 0.2451, 0.5353, 0.2602, 0.5579, 0.2706, 0.583, 0.8255, 0.0484, 0.8256, 0.04994, 0.7961, 0.05171, 0.796, 0.05017, 0.5878, 0.4258, 0.558, 0.4255, 0.558, 0.42, 0.5879, 0.4203, 0.796, 0.05017, 0.7961, 0.05171, 0.7665, 0.05312, 0.7665, 0.05158, 0.9603, 0.3977, 0.9939, 0.3996, 0.9941, 0.406, 0.9599, 0.4037, 0.855, 0.04617, 0.8551, 0.04772, 0.8256, 0.04994, 0.8255, 0.0484, 0.01733, 0.4038, 0.0487, 0.4009, 0.04931, 0.4064, 0.01724, 0.4096, 0.8845, 0.04338, 0.8847, 0.04493, 0.8551, 0.04772, 0.855, 0.04617, 0.1728, 0.4308, 0.1432, 0.4328, 0.1428, 0.4273, 0.1725, 0.4253, 0.9141, 0.03984, 0.9143, 0.0414, 0.8847, 0.04493, 0.8845, 0.04338, 0.558, 0.4255, 0.5282, 0.4253, 0.5282, 0.4197, 0.558, 0.42, 0.944, 0.03523, 0.9442, 0.03681, 0.9143, 0.0414, 0.9141, 0.03984, 0.0487, 0.4009, 0.0796, 0.3973, 0.0802, 0.4029, 0.04931, 0.4064, 0.9735, 0.02885, 0.9739, 0.03041, 0.9442, 0.03681, 0.944, 0.03523, 0.0796, 0.3973, 0.1102, 0.3943, 0.1107, 0.3998, 0.0802, 0.4029, 0.04691, 0.0365, 0.04665, 0.03815, 0.01526, 0.03193, 0.01564, 0.03033, 0.1432, 0.4328, 0.1137, 0.4354, 0.1131, 0.4299, 0.1428, 0.4273, 0.07828, 0.04057, 0.0781, 0.04221, 0.04665, 0.03815, 0.04691, 0.0365, 0.5282, 0.4253, 0.4984, 0.4251, 0.4985, 0.4195, 0.5282, 0.4197, 0.1094, 0.04359, 0.1092, 0.0452, 0.0781, 0.04221, 0.07828, 0.04057, 0.1102, 0.3943, 0.1406, 0.3918, 0.141, 0.3973, 0.1107, 0.3998, 0.1402, 0.04593, 0.1401, 0.04753, 0.1092, 0.0452, 0.1094, 0.04359, 0.1406, 0.3918, 0.1708, 0.3898, 0.1711, 0.3953, 0.141, 0.3973, 0.1708, 0.04779, 0.1707, 0.04939, 0.1401, 0.04753, 0.1402, 0.04593, 0.1137, 0.4354, 0.08397, 0.4386, 0.08328, 0.4331, 0.1131, 0.4299, 0.2012, 0.0493, 0.2011, 0.05089, 0.1707, 0.04939, 0.1708, 0.04779, 0.4984, 0.4251, 0.4687, 0.4249, 0.4688, 0.4194, 0.4985, 0.4195, 0.2315, 0.05054, 0.2315, 0.05212, 0.2011, 0.05089, 0.2012, 0.0493, 0.1708, 0.3898, 0.2009, 0.3883, 0.2011, 0.3937, 0.1711, 0.3953, 0.2617, 0.05157, 0.2616, 0.05314, 0.2315, 0.05212, 0.2315, 0.05054, 0.2009, 0.3883, 0.2309, 0.3871, 0.2311, 0.3925, 0.2011, 0.3937, 0.2918, 0.05242, 0.2917, 0.05399, 0.2616, 0.05314, 0.2617, 0.05157, 0.08397, 0.4386, 0.05401, 0.4428, 0.05308, 0.4372, 0.08328, 0.4331, 0.3218, 0.05313, 0.3217, 0.05469, 0.2917, 0.05399, 0.2918, 0.05242, 0.2309, 0.3871, 0.2608, 0.3862, 0.2609, 0.3916, 0.2311, 0.3925, 0.3517, 0.05371, 0.3516, 0.05527, 0.3217, 0.05469, 0.3218, 0.05313, 0.4687, 0.4249, 0.439, 0.4249, 0.4391, 0.4194, 0.4688, 0.4194, 0.3815, 0.0542, 0.3815, 0.05575, 0.3516, 0.05527, 0.3517, 0.05371, 0.2608, 0.3862, 0.2906, 0.3855, 0.2907, 0.3909, 0.2609, 0.3916, 0.4113, 0.05459, 0.4113, 0.05614, 0.3815, 0.05575, 0.3815, 0.0542, 0.05401, 0.4428, 0.02408, 0.4488, 0.02239, 0.4431, 0.05308, 0.4372, 0.441, 0.0549, 0.441, 0.05645, 0.4113, 0.05614, 0.4113, 0.05459, 0.2906, 0.3855, 0.3204, 0.3849, 0.3205, 0.3903, 0.2907, 0.3909, 0.4707, 0.05513, 0.4707, 0.05668, 0.441, 0.05645, 0.441, 0.0549, 0.439, 0.4249, 0.4094, 0.4249, 0.4094, 0.4194, 0.4391, 0.4194, 0.5004, 0.05528, 0.5004, 0.05683, 0.4707, 0.05668, 0.4707, 0.05513, 0.3204, 0.3849, 0.3502, 0.3846, 0.3503, 0.39, 0.3205, 0.3903, 0.5301, 0.05535, 0.5301, 0.0569, 0.5004, 0.05683, 0.5004, 0.05528, 0.987, 0.4482, 0.9549, 0.4425, 0.9557, 0.4365, 0.9888, 0.4423, 0.5597, 0.05534, 0.5597, 0.05688, 0.5301, 0.0569, 0.5301, 0.05535, 0.3502, 0.3846, 0.38, 0.3843, 0.38, 0.3897, 0.3503, 0.39, 0.5893, 0.05523, 0.5893, 0.05677, 0.5597, 0.05688, 0.5597, 0.05534, 0.4094, 0.4249, 0.3798, 0.425, 0.3798, 0.4195, 0.4094, 0.4194, 0.6188, 0.05501, 0.6188, 0.05656, 0.5893, 0.05677, 0.5893, 0.05523, 0.38, 0.3843, 0.4098, 0.3842, 0.4098, 0.3896, 0.38, 0.3897, 0.6484, 0.05467, 0.6484, 0.05622, 0.6188, 0.05656, 0.6188, 0.05501, 0.9549, 0.4425, 0.9231, 0.4388, 0.9237, 0.4329, 0.9557, 0.4365, 0.6779, 0.05419, 0.678, 0.05573, 0.6484, 0.05622, 0.6484, 0.05467, 0.3798, 0.425, 0.3502, 0.4253, 0.3501, 0.4198, 0.3798, 0.4195, 0.7075, 0.05354, 0.7075, 0.05508, 0.678, 0.05573, 0.6779, 0.05419, 0.4098, 0.3842, 0.4395, 0.3841, 0.4395, 0.3895, 0.4098, 0.3896, 0.737, 0.05268, 0.737, 0.05422, 0.7075, 0.05508, 0.7075, 0.05354, 0.7685, 0.4297, 0.7381, 0.4288, 0.7383, 0.4231, 0.7687, 0.4241, 0.7665, 0.05158, 0.7665, 0.05312, 0.737, 0.05422, 0.737, 0.05268, 0.4395, 0.3841, 0.4693, 0.3841, 0.4693, 0.3895, 0.4395, 0.3895, 0.7685, 0.1143, 0.7701, 0.1617, 0.7397, 0.1625, 0.7384, 0.1153, 0.7701, 0.1617, 0.7718, 0.2443, 0.741, 0.2446, 0.7397, 0.1625, 0.7718, 0.2443, 0.7715, 0.3276, 0.7407, 0.3272, 0.741, 0.2446, 0.7384, 0.1153, 0.7397, 0.1625, 0.7095, 0.1632, 0.7085, 0.1161, 0.7397, 0.1625, 0.741, 0.2446, 0.7104, 0.2448, 0.7095, 0.1632, 0.741, 0.2446, 0.7407, 0.3272, 0.7101, 0.3269, 0.7104, 0.2448, 0.7085, 0.1161, 0.7095, 0.1632, 0.6793, 0.1637, 0.6786, 0.1167, 0.7095, 0.1632, 0.7104, 0.2448, 0.68, 0.245, 0.6793, 0.1637, 0.7104, 0.2448, 0.7101, 0.3269, 0.6797, 0.3267, 0.68, 0.245, 0.6786, 0.1167, 0.6793, 0.1637, 0.6493, 0.164, 0.6487, 0.1171, 0.6793, 0.1637, 0.68, 0.245, 0.6497, 0.2451, 0.6493, 0.164, 0.68, 0.245, 0.6797, 0.3267, 0.6494, 0.3264, 0.6497, 0.2451, 0.6487, 0.1171, 0.6493, 0.164, 0.6193, 0.1643, 0.6189, 0.1174, 0.6493, 0.164, 0.6497, 0.2451, 0.6195, 0.2451, 0.6193, 0.1643, 0.6497, 0.2451, 0.6494, 0.3264, 0.6192, 0.3263, 0.6195, 0.2451, 0.6189, 0.1174, 0.6193, 0.1643, 0.5893, 0.1645, 0.5891, 0.1177, 0.6193, 0.1643, 0.6195, 0.2451, 0.5894, 0.2452, 0.5893, 0.1645, 0.6195, 0.2451, 0.6192, 0.3263, 0.5892, 0.3261, 0.5894, 0.2452, 0.5891, 0.1177, 0.5893, 0.1645, 0.5594, 0.1646, 0.5593, 0.1178, 0.5893, 0.1645, 0.5894, 0.2452, 0.5594, 0.2452, 0.5594, 0.1646, 0.5894, 0.2452, 0.5892, 0.3261, 0.5591, 0.326, 0.5594, 0.2452, 0.5593, 0.1178, 0.5594, 0.1646, 0.5295, 0.1646, 0.5295, 0.1178, 0.5594, 0.1646, 0.5594, 0.2452, 0.5294, 0.2452, 0.5295, 0.1646, 0.5594, 0.2452, 0.5591, 0.326, 0.5292, 0.3259, 0.5294, 0.2452, 0.5295, 0.1178, 0.5295, 0.1646, 0.4996, 0.1646, 0.4997, 0.1178, 0.5295, 0.1646, 0.5294, 0.2452, 0.4995, 0.2452, 0.4996, 0.1646, 0.5294, 0.2452, 0.5292, 0.3259, 0.4993, 0.3258, 0.4995, 0.2452, 0.4997, 0.1178, 0.4996, 0.1646, 0.4697, 0.1645, 0.4699, 0.1177, 0.4996, 0.1646, 0.4995, 0.2452, 0.4695, 0.2452, 0.4697, 0.1645, 0.4995, 0.2452, 0.4993, 0.3258, 0.4693, 0.3257, 0.4695, 0.2452, 0.4699, 0.1177, 0.4697, 0.1645, 0.4398, 0.1645, 0.44, 0.1176, 0.4697, 0.1645, 0.4695, 0.2452, 0.4395, 0.2451, 0.4398, 0.1645, 0.4695, 0.2452, 0.4693, 0.3257, 0.4394, 0.3257, 0.4395, 0.2451, 0.44, 0.1176, 0.4398, 0.1645, 0.4098, 0.1643, 0.4101, 0.1174, 0.4398, 0.1645, 0.4395, 0.2451, 0.4095, 0.2451, 0.4098, 0.1643, 0.4395, 0.2451, 0.4394, 0.3257, 0.4095, 0.3258, 0.4095, 0.2451, 0.4101, 0.1174, 0.4098, 0.1643, 0.3798, 0.1642, 0.3802, 0.1171, 0.4098, 0.1643, 0.4095, 0.2451, 0.3794, 0.2451, 0.3798, 0.1642, 0.4095, 0.2451, 0.4095, 0.3258, 0.3796, 0.3259, 0.3794, 0.2451, 0.3802, 0.1171, 0.3798, 0.1642, 0.3497, 0.164, 0.3502, 0.1168, 0.3798, 0.1642, 0.3794, 0.2451, 0.3493, 0.2452, 0.3497, 0.164, 0.3794, 0.2451, 0.3796, 0.3259, 0.3496, 0.3261, 0.3493, 0.2452, 0.3502, 0.1168, 0.3497, 0.164, 0.3195, 0.1637, 0.32, 0.1163, 0.3497, 0.164, 0.3493, 0.2452, 0.3191, 0.2452, 0.3195, 0.1637, 0.3493, 0.2452, 0.3496, 0.3261, 0.3196, 0.3264, 0.3191, 0.2452, 0.32, 0.1163, 0.3195, 0.1637, 0.2891, 0.1634, 0.2898, 0.1159, 0.3195, 0.1637, 0.3191, 0.2452, 0.2887, 0.2454, 0.2891, 0.1634, 0.3191, 0.2452, 0.3196, 0.3264, 0.2895, 0.3268, 0.2887, 0.2454, 0.2898, 0.1159, 0.2891, 0.1634, 0.2586, 0.1631, 0.2594, 0.1153, 0.2891, 0.1634, 0.2887, 0.2454, 0.2582, 0.2455, 0.2586, 0.1631, 0.2887, 0.2454, 0.2895, 0.3268, 0.2593, 0.3274, 0.2582, 0.2455, 0.2594, 0.1153, 0.2586, 0.1631, 0.2279, 0.1627, 0.2289, 0.1146, 0.2586, 0.1631, 0.2582, 0.2455, 0.2275, 0.2458, 0.2279, 0.1627, 0.2582, 0.2455, 0.2593, 0.3274, 0.229, 0.3281, 0.2275, 0.2458, 0.2289, 0.1146, 0.2279, 0.1627, 0.197, 0.1623, 0.1981, 0.1137, 0.2279, 0.1627, 0.2275, 0.2458, 0.1966, 0.2461, 0.197, 0.1623, 0.2275, 0.2458, 0.229, 0.3281, 0.1985, 0.3291, 0.1966, 0.2461, 0.1981, 0.1137, 0.197, 0.1623, 0.1657, 0.1617, 0.1671, 0.1126, 0.197, 0.1623, 0.1966, 0.2461, 0.1653, 0.2465, 0.1657, 0.1617, 0.1966, 0.2461, 0.1985, 0.3291, 0.1677, 0.3303, 0.1653, 0.2465, 0.1671, 0.1126, 0.1657, 0.1617, 0.134, 0.161, 0.1358, 0.1113, 0.1657, 0.1617, 0.1653, 0.2465, 0.1336, 0.247, 0.134, 0.161, 0.1653, 0.2465, 0.1677, 0.3303, 0.1368, 0.3318, 0.1336, 0.247, 0.1358, 0.1113, 0.134, 0.161, 0.1019, 0.1602, 0.104, 0.1097, 0.134, 0.161, 0.1336, 0.247, 0.1014, 0.2477, 0.1019, 0.1602, 0.1336, 0.247, 0.1368, 0.3318, 0.1055, 0.3337, 0.1014, 0.2477, 0.104, 0.1097, 0.1019, 0.1602, 0.06915, 0.1593, 0.07167, 0.1077, 0.1019, 0.1602, 0.1014, 0.2477, 0.06857, 0.2486, 0.06915, 0.1593, 0.1014, 0.2477, 0.1055, 0.3337, 0.0738, 0.336, 0.06857, 0.2486, 0.07167, 0.1077, 0.06915, 0.1593, 0.03573, 0.1582, 0.03865, 0.1055, 0.06915, 0.1593, 0.06857, 0.2486, 0.0349, 0.2498, 0.03573, 0.1582, 0.06857, 0.2486, 0.0738, 0.336, 0.04171, 0.3389, 0.0349, 0.2498, 0.03865, 0.1055, 0.03573, 0.1582, 0.001481, 0.1569, 0.005265, 0.1035, 0.03573, 0.1582, 0.0349, 0.2498, 0.0001248, 0.2511, 0.001481, 0.1569, 0.0349, 0.2498, 0.04171, 0.3389, 0.009219, 0.3424, 0.0001248, 0.2511, 0.9839, 0.09728, 0.9907, 0.147, 0.9581, 0.1505, 0.9526, 0.1004, 0.9907, 0.147, 0.9999, 0.2386, 0.965, 0.24, 0.9581, 0.1505, 0.9999, 0.2386, 0.9986, 0.3331, 0.9642, 0.3318, 0.965, 0.24, 0.9526, 0.1004, 0.9581, 0.1505, 0.9259, 0.1534, 0.9213, 0.1038, 0.9581, 0.1505, 0.965, 0.24, 0.9312, 0.2411, 0.9259, 0.1534, 0.965, 0.24, 0.9642, 0.3318, 0.9307, 0.3307, 0.9312, 0.2411, 0.9213, 0.1038, 0.9259, 0.1534, 0.8941, 0.1558, 0.8903, 0.1069, 0.9259, 0.1534, 0.9312, 0.2411, 0.8983, 0.2421, 0.8941, 0.1558, 0.9312, 0.2411, 0.9307, 0.3307, 0.8979, 0.3298, 0.8983, 0.2421, 0.8903, 0.1069, 0.8941, 0.1558, 0.8626, 0.1578, 0.8595, 0.1094, 0.8941, 0.1558, 0.8983, 0.2421, 0.866, 0.2428, 0.8626, 0.1578, 0.8983, 0.2421, 0.8979, 0.3298, 0.8657, 0.3291, 0.866, 0.2428, 0.8595, 0.1094, 0.8626, 0.1578, 0.8315, 0.1594, 0.829, 0.1114, 0.8626, 0.1578, 0.866, 0.2428, 0.8342, 0.2434, 0.8315, 0.1594, 0.866, 0.2428, 0.8657, 0.3291, 0.8339, 0.3285, 0.8342, 0.2434, 0.7987, 0.113, 0.8007, 0.1607, 0.7701, 0.1617, 0.7685, 0.1143, 0.8007, 0.1607, 0.8028, 0.2439, 0.7718, 0.2443, 0.7701, 0.1617, 0.8028, 0.2439, 0.8026, 0.328, 0.7715, 0.3276, 0.7718, 0.2443, 0.829, 0.1114, 0.8315, 0.1594, 0.8007, 0.1607, 0.7987, 0.113, 0.8315, 0.1594, 0.8342, 0.2434, 0.8028, 0.2439, 0.8007, 0.1607, 0.8342, 0.2434, 0.8339, 0.3285, 0.8026, 0.328, 0.8028, 0.2439, 0.7704, 0.384, 0.7704, 0.3855, 0.7398, 0.3847, 0.7398, 0.3833, 0.7398, 0.3833, 0.7398, 0.3847, 0.7093, 0.3841, 0.7094, 0.3827, 0.7094, 0.3827, 0.7093, 0.3841, 0.679, 0.3836, 0.6791, 0.3822, 0.6791, 0.3822, 0.679, 0.3836, 0.6489, 0.3832, 0.6489, 0.3817, 0.6489, 0.3817, 0.6489, 0.3832, 0.6188, 0.3828, 0.6188, 0.3814, 0.6188, 0.3814, 0.6188, 0.3828, 0.5888, 0.3825, 0.5888, 0.3811, 0.5888, 0.3811, 0.5888, 0.3825, 0.5588, 0.3823, 0.5589, 0.3808, 0.5589, 0.3808, 0.5588, 0.3823, 0.529, 0.3821, 0.529, 0.3806, 0.529, 0.3806, 0.529, 0.3821, 0.4991, 0.3819, 0.4991, 0.3805, 0.4991, 0.3805, 0.4991, 0.3819, 0.4693, 0.3818, 0.4693, 0.3804, 0.4693, 0.3804, 0.4693, 0.3818, 0.4395, 0.3818, 0.4395, 0.3804, 0.4395, 0.3804, 0.4395, 0.3818, 0.4098, 0.3819, 0.4098, 0.3805, 0.4098, 0.3805, 0.4098, 0.3819, 0.38, 0.382, 0.38, 0.3806, 0.38, 0.3806, 0.38, 0.382, 0.3502, 0.3823, 0.3502, 0.3809, 0.3502, 0.3809, 0.3502, 0.3823, 0.3204, 0.3826, 0.3204, 0.3812, 0.3204, 0.3812, 0.3204, 0.3826, 0.2906, 0.3832, 0.2906, 0.3818, 0.2906, 0.3818, 0.2906, 0.3832, 0.2607, 0.3839, 0.2607, 0.3825, 0.2607, 0.3825, 0.2607, 0.3839, 0.2308, 0.3848, 0.2308, 0.3834, 0.2308, 0.3834, 0.2308, 0.3848, 0.2008, 0.386, 0.2007, 0.3846, 0.2007, 0.3846, 0.2008, 0.386, 0.1707, 0.3875, 0.1706, 0.3861, 0.1706, 0.3861, 0.1707, 0.3875, 0.1404, 0.3895, 0.1403, 0.388, 0.1403, 0.388, 0.1404, 0.3895, 0.11, 0.3919, 0.1099, 0.3905, 0.1099, 0.3905, 0.11, 0.3919, 0.07936, 0.395, 0.0792, 0.3935, 0.0792, 0.3935, 0.07936, 0.395, 0.04845, 0.3985, 0.0483, 0.397, 0.0483, 0.397, 0.04845, 0.3985, 0.01737, 0.4014, 0.01723, 0.4, 0.9939, 0.3954, 0.9938, 0.397, 0.9605, 0.3951, 0.9606, 0.3935, 0.9606, 0.3935, 0.9605, 0.3951, 0.9275, 0.3926, 0.9276, 0.3911, 0.9276, 0.3911, 0.9275, 0.3926, 0.8953, 0.3905, 0.8954, 0.389, 0.8954, 0.389, 0.8953, 0.3905, 0.8636, 0.3888, 0.8636, 0.3873, 0.8636, 0.3873, 0.8636, 0.3888, 0.8322, 0.3874, 0.8323, 0.3859, 0.8012, 0.3849, 0.8012, 0.3863, 0.7704, 0.3855, 0.7704, 0.384, 0.8323, 0.3859, 0.8322, 0.3874, 0.8012, 0.3863, 0.8012, 0.3849, 0.8319, 0.3955, 0.83, 0.4265, 0.7992, 0.4252, 0.8009, 0.3943, 0.8009, 0.3943, 0.7992, 0.4252, 0.7687, 0.4241, 0.7701, 0.3934, 0.8632, 0.3969, 0.8609, 0.4282, 0.83, 0.4265, 0.8319, 0.3955, 0.8948, 0.3987, 0.8921, 0.4303, 0.8609, 0.4282, 0.8632, 0.3969, 0.9269, 0.401, 0.9237, 0.4329, 0.8921, 0.4303, 0.8948, 0.3987, 0.9599, 0.4037, 0.9557, 0.4365, 0.9237, 0.4329, 0.9269, 0.401, 0.9941, 0.406, 0.9888, 0.4423, 0.9557, 0.4365, 0.9599, 0.4037, 0.04931, 0.4064, 0.05308, 0.4372, 0.02239, 0.4431, 0.01724, 0.4096, 0.0802, 0.4029, 0.08328, 0.4331, 0.05308, 0.4372, 0.04931, 0.4064, 0.1107, 0.3998, 0.1131, 0.4299, 0.08328, 0.4331, 0.0802, 0.4029, 0.141, 0.3973, 0.1428, 0.4273, 0.1131, 0.4299, 0.1107, 0.3998, 0.1711, 0.3953, 0.1725, 0.4253, 0.1428, 0.4273, 0.141, 0.3973, 0.2011, 0.3937, 0.2021, 0.4237, 0.1725, 0.4253, 0.1711, 0.3953, 0.2311, 0.3925, 0.2317, 0.4224, 0.2021, 0.4237, 0.2011, 0.3937, 0.2609, 0.3916, 0.2613, 0.4214, 0.2317, 0.4224, 0.2311, 0.3925, 0.2907, 0.3909, 0.2909, 0.4207, 0.2613, 0.4214, 0.2609, 0.3916, 0.3205, 0.3903, 0.3205, 0.4202, 0.2909, 0.4207, 0.2907, 0.3909, 0.3503, 0.39, 0.3501, 0.4198, 0.3205, 0.4202, 0.3205, 0.3903, 0.38, 0.3897, 0.3798, 0.4195, 0.3501, 0.4198, 0.3503, 0.39, 0.4098, 0.3896, 0.4094, 0.4194, 0.3798, 0.4195, 0.38, 0.3897, 0.4395, 0.3895, 0.4391, 0.4194, 0.4094, 0.4194, 0.4098, 0.3896, 0.4693, 0.3895, 0.4688, 0.4194, 0.4391, 0.4194, 0.4395, 0.3895, 0.4991, 0.3896, 0.4985, 0.4195, 0.4688, 0.4194, 0.4693, 0.3895, 0.5289, 0.3898, 0.5282, 0.4197, 0.4985, 0.4195, 0.4991, 0.3896, 0.5588, 0.39, 0.558, 0.42, 0.5282, 0.4197, 0.5289, 0.3898, 0.5887, 0.3902, 0.5879, 0.4203, 0.558, 0.42, 0.5588, 0.39, 0.6187, 0.3906, 0.6178, 0.4207, 0.5879, 0.4203, 0.5887, 0.3902, 0.6487, 0.3909, 0.6478, 0.4211, 0.6178, 0.4207, 0.6187, 0.3906, 0.6789, 0.3914, 0.6779, 0.4217, 0.6478, 0.4211, 0.6487, 0.3909, 0.7092, 0.3919, 0.708, 0.4224, 0.6779, 0.4217, 0.6789, 0.3914, 0.7396, 0.3926, 0.7383, 0.4231, 0.708, 0.4224, 0.7092, 0.3919, 0.7701, 0.3934, 0.7687, 0.4241, 0.7383, 0.4231, 0.7396, 0.3926, 0.2024, 0.4292, 0.1728, 0.4308, 0.1725, 0.4253, 0.2021, 0.4237, 0.9274, 0.3951, 0.9603, 0.3977, 0.9599, 0.4037, 0.9269, 0.401, 0.7397, 0.3871, 0.7703, 0.3878, 0.7701, 0.3934, 0.7396, 0.3926, 0.8951, 0.3929, 0.9274, 0.3951, 0.9269, 0.401, 0.8948, 0.3987, 0.6177, 0.4262, 0.5878, 0.4258, 0.5879, 0.4203, 0.6178, 0.4207, 0.2319, 0.4279, 0.2024, 0.4292, 0.2021, 0.4237, 0.2317, 0.4224, 0.7093, 0.3865, 0.7397, 0.3871, 0.7396, 0.3926, 0.7092, 0.3919, 0.8297, 0.4323, 0.799, 0.4309, 0.7992, 0.4252, 0.83, 0.4265, 0.8634, 0.3912, 0.8951, 0.3929, 0.8948, 0.3987, 0.8632, 0.3969, 0.679, 0.3859, 0.7093, 0.3865, 0.7092, 0.3919, 0.6789, 0.3914, 0.8321, 0.3898, 0.8634, 0.3912, 0.8632, 0.3969, 0.8319, 0.3955, 0.6477, 0.4267, 0.6177, 0.4262, 0.6178, 0.4207, 0.6478, 0.4211, 0.2615, 0.4269, 0.2319, 0.4279, 0.2317, 0.4224, 0.2613, 0.4214, 0.6488, 0.3855, 0.679, 0.3859, 0.6789, 0.3914, 0.6487, 0.3909, 0.799, 0.4309, 0.7685, 0.4297, 0.7687, 0.4241, 0.7992, 0.4252, 0.7703, 0.3878, 0.8011, 0.3887, 0.8009, 0.3943, 0.7701, 0.3934, 0.6187, 0.3851, 0.6488, 0.3855, 0.6487, 0.3909, 0.6187, 0.3906, 0.8011, 0.3887, 0.8321, 0.3898, 0.8319, 0.3955, 0.8009, 0.3943, 0.6777, 0.4273, 0.6477, 0.4267, 0.6478, 0.4211, 0.6779, 0.4217, 0.291, 0.4262, 0.2615, 0.4269, 0.2613, 0.4214, 0.2909, 0.4207, 0.5888, 0.3848, 0.6187, 0.3851, 0.6187, 0.3906, 0.5887, 0.3902, 0.8605, 0.434, 0.8297, 0.4323, 0.83, 0.4265, 0.8609, 0.4282, 0.5588, 0.3846, 0.5888, 0.3848, 0.5887, 0.3902, 0.5588, 0.39, 0.7079, 0.428, 0.6777, 0.4273, 0.6779, 0.4217, 0.708, 0.4224, 0.5289, 0.3844, 0.5588, 0.3846, 0.5588, 0.39, 0.5289, 0.3898, 0.3206, 0.4257, 0.291, 0.4262, 0.2909, 0.4207, 0.3205, 0.4202, 0.8916, 0.4361, 0.8605, 0.434, 0.8609, 0.4282, 0.8921, 0.4303, 0.4991, 0.3842, 0.5289, 0.3844, 0.5289, 0.3898, 0.4991, 0.3896, 0.7381, 0.4288, 0.7079, 0.428, 0.708, 0.4224, 0.7383, 0.4231, 0.4693, 0.3841, 0.4991, 0.3842, 0.4991, 0.3896, 0.4693, 0.3895, 0.3502, 0.4253, 0.3206, 0.4257, 0.3205, 0.4202, 0.3501, 0.4198, 0.9231, 0.4388, 0.8916, 0.4361, 0.8921, 0.4303, 0.9237, 0.4329, 0.2597, 0.1049, 0.2292, 0.1041, 0.2294, 0.09628, 0.2599, 0.0971, 0.1399, 0.04991, 0.1705, 0.05175, 0.1701, 0.05984, 0.1393, 0.05805, 0.53, 0.05919, 0.5597, 0.05918, 0.5597, 0.06701, 0.53, 0.06703, 0.2292, 0.1041, 0.1985, 0.1032, 0.1988, 0.09528, 0.2294, 0.09628, 0.1985, 0.1032, 0.1675, 0.102, 0.1679, 0.09405, 0.1988, 0.09528, 0.109, 0.0476, 0.1399, 0.04991, 0.1393, 0.05805, 0.1083, 0.05582, 0.5004, 0.05913, 0.53, 0.05919, 0.53, 0.06703, 0.5004, 0.06697, 0.1675, 0.102, 0.1363, 0.1006, 0.1367, 0.09252, 0.1679, 0.09405, 0.1363, 0.1006, 0.1046, 0.09881, 0.1052, 0.09062, 0.1367, 0.09252, 0.07782, 0.04463, 0.109, 0.0476, 0.1083, 0.05582, 0.07691, 0.05293, 0.4707, 0.05898, 0.5004, 0.05913, 0.5004, 0.06697, 0.4707, 0.06683, 0.1046, 0.09881, 0.07245, 0.09661, 0.07308, 0.08824, 0.1052, 0.09062, 0.07245, 0.09661, 0.03942, 0.09405, 0.04007, 0.08543, 0.07308, 0.08824, 0.04626, 0.04059, 0.07782, 0.04463, 0.07691, 0.05293, 0.04496, 0.04897, 0.441, 0.05875, 0.4707, 0.05898, 0.4707, 0.06683, 0.4409, 0.06662, 0.03942, 0.09405, 0.005788, 0.09206, 0.005501, 0.08295, 0.04007, 0.08543, 0.9831, 0.08675, 0.9514, 0.08971, 0.9506, 0.08169, 0.9832, 0.07839, 0.01452, 0.0343, 0.04626, 0.04059, 0.04496, 0.04897, 0.01187, 0.04273, 0.4113, 0.05845, 0.441, 0.05875, 0.4409, 0.06662, 0.4111, 0.06632, 0.9514, 0.08971, 0.9202, 0.09326, 0.9193, 0.0853, 0.9506, 0.08169, 0.7681, 0.104, 0.7381, 0.1051, 0.7379, 0.09738, 0.7678, 0.09631, 0.9202, 0.09326, 0.8893, 0.09639, 0.8886, 0.0885, 0.9193, 0.0853, 0.7381, 0.1051, 0.7082, 0.1059, 0.708, 0.09821, 0.7379, 0.09738, 0.9447, 0.03916, 0.9746, 0.03269, 0.9772, 0.0408, 0.9461, 0.04716, 0.3815, 0.05806, 0.4113, 0.05845, 0.4111, 0.06632, 0.3813, 0.06595, 0.8893, 0.09639, 0.8587, 0.09896, 0.8581, 0.09114, 0.8886, 0.0885, 0.7082, 0.1059, 0.6784, 0.1065, 0.6782, 0.09884, 0.708, 0.09821, 0.8587, 0.09896, 0.8284, 0.101, 0.8279, 0.09327, 0.8581, 0.09114, 0.6784, 0.1065, 0.6486, 0.107, 0.6485, 0.09932, 0.6782, 0.09884, 0.9146, 0.04371, 0.9447, 0.03916, 0.9461, 0.04716, 0.9157, 0.05162, 0.3516, 0.05759, 0.3815, 0.05806, 0.3813, 0.06595, 0.3514, 0.06549, 0.7371, 0.05651, 0.7666, 0.0554, 0.767, 0.06322, 0.7373, 0.06433, 0.8262, 0.06006, 0.8279, 0.09327, 0.7978, 0.09497, 0.7966, 0.06182, 0.7966, 0.06182, 0.7978, 0.09497, 0.7678, 0.09631, 0.767, 0.06322, 0.8559, 0.05784, 0.8581, 0.09114, 0.8279, 0.09327, 0.8262, 0.06006, 0.8857, 0.05508, 0.8886, 0.0885, 0.8581, 0.09114, 0.8559, 0.05784, 0.9157, 0.05162, 0.9193, 0.0853, 0.8886, 0.0885, 0.8857, 0.05508, 0.9461, 0.04716, 0.9506, 0.08169, 0.9193, 0.0853, 0.9157, 0.05162, 0.9772, 0.0408, 0.9832, 0.07839, 0.9506, 0.08169, 0.9461, 0.04716, 0.04496, 0.04897, 0.04007, 0.08543, 0.005501, 0.08295, 0.01187, 0.04273, 0.07691, 0.05293, 0.07308, 0.08824, 0.04007, 0.08543, 0.04496, 0.04897, 0.1083, 0.05582, 0.1052, 0.09062, 0.07308, 0.08824, 0.07691, 0.05293, 0.1393, 0.05805, 0.1367, 0.09252, 0.1052, 0.09062, 0.1083, 0.05582, 0.1701, 0.05984, 0.1679, 0.09405, 0.1367, 0.09252, 0.1393, 0.05805, 0.2007, 0.06129, 0.1988, 0.09528, 0.1679, 0.09405, 0.1701, 0.05984, 0.2311, 0.06247, 0.2294, 0.09628, 0.1988, 0.09528, 0.2007, 0.06129, 0.2613, 0.06345, 0.2599, 0.0971, 0.2294, 0.09628, 0.2311, 0.06247, 0.2914, 0.06426, 0.2902, 0.09777, 0.2599, 0.0971, 0.2613, 0.06345, 0.3215, 0.06494, 0.3203, 0.09833, 0.2902, 0.09777, 0.2914, 0.06426, 0.3514, 0.06549, 0.3504, 0.0988, 0.3203, 0.09833, 0.3215, 0.06494, 0.3813, 0.06595, 0.3804, 0.09918, 0.3504, 0.0988, 0.3514, 0.06549, 0.4111, 0.06632, 0.4103, 0.09949, 0.3804, 0.09918, 0.3813, 0.06595, 0.4409, 0.06662, 0.4401, 0.09973, 0.4103, 0.09949, 0.4111, 0.06632, 0.4707, 0.06683, 0.47, 0.0999, 0.4401, 0.09973, 0.4409, 0.06662, 0.5004, 0.06697, 0.4997, 0.1, 0.47, 0.0999, 0.4707, 0.06683, 0.53, 0.06703, 0.5295, 0.1, 0.4997, 0.1, 0.5004, 0.06697, 0.5597, 0.06701, 0.5592, 0.1, 0.5295, 0.1, 0.53, 0.06703, 0.5893, 0.06689, 0.589, 0.09988, 0.5592, 0.1, 0.5597, 0.06701, 0.6189, 0.06667, 0.6187, 0.09965, 0.589, 0.09988, 0.5893, 0.06689, 0.6485, 0.06633, 0.6485, 0.09932, 0.6187, 0.09965, 0.6189, 0.06667, 0.6781, 0.06584, 0.6782, 0.09884, 0.6485, 0.09932, 0.6485, 0.06633, 0.7077, 0.06519, 0.708, 0.09821, 0.6782, 0.09884, 0.6781, 0.06584, 0.7373, 0.06433, 0.7379, 0.09738, 0.708, 0.09821, 0.7077, 0.06519, 0.767, 0.06322, 0.7678, 0.09631, 0.7379, 0.09738, 0.7373, 0.06433, 0.29, 0.1056, 0.2597, 0.1049, 0.2599, 0.0971, 0.2902, 0.09777, 0.5597, 0.05918, 0.5893, 0.05906, 0.5893, 0.06689, 0.5597, 0.06701, 0.1705, 0.05175, 0.201, 0.05324, 0.2007, 0.06129, 0.1701, 0.05984, 0.3202, 0.1061, 0.29, 0.1056, 0.2902, 0.09777, 0.3203, 0.09833, 0.3503, 0.1065, 0.3202, 0.1061, 0.3203, 0.09833, 0.3504, 0.0988, 0.5893, 0.05906, 0.6189, 0.05885, 0.6189, 0.06667, 0.5893, 0.06689, 0.201, 0.05324, 0.2314, 0.05447, 0.2311, 0.06247, 0.2007, 0.06129, 0.7962, 0.054, 0.8257, 0.05223, 0.8262, 0.06006, 0.7966, 0.06182, 0.3803, 0.1069, 0.3503, 0.1065, 0.3504, 0.0988, 0.3804, 0.09918, 0.4102, 0.1072, 0.3803, 0.1069, 0.3804, 0.09918, 0.4103, 0.09949, 0.6189, 0.05885, 0.6484, 0.05851, 0.6485, 0.06633, 0.6189, 0.06667, 0.2314, 0.05447, 0.2616, 0.05548, 0.2613, 0.06345, 0.2311, 0.06247, 0.7666, 0.0554, 0.7962, 0.054, 0.7966, 0.06182, 0.767, 0.06322, 0.4401, 0.1074, 0.4102, 0.1072, 0.4103, 0.09949, 0.4401, 0.09973, 0.4699, 0.1076, 0.4401, 0.1074, 0.4401, 0.09973, 0.47, 0.0999, 0.6484, 0.05851, 0.678, 0.05802, 0.6781, 0.06584, 0.6485, 0.06633, 0.2616, 0.05548, 0.2917, 0.05631, 0.2914, 0.06426, 0.2613, 0.06345, 0.8257, 0.05223, 0.8553, 0.05001, 0.8559, 0.05784, 0.8262, 0.06006, 0.4997, 0.1077, 0.4699, 0.1076, 0.47, 0.0999, 0.4997, 0.1, 0.5295, 0.1077, 0.4997, 0.1077, 0.4997, 0.1, 0.5295, 0.1, 0.678, 0.05802, 0.7075, 0.05737, 0.7077, 0.06519, 0.6781, 0.06584, 0.2917, 0.05631, 0.3217, 0.05701, 0.3215, 0.06494, 0.2914, 0.06426, 0.8553, 0.05001, 0.8849, 0.04722, 0.8857, 0.05508, 0.8559, 0.05784, 0.5593, 0.1077, 0.5295, 0.1077, 0.5295, 0.1, 0.5592, 0.1, 0.589, 0.1075, 0.5593, 0.1077, 0.5592, 0.1, 0.589, 0.09988, 0.7075, 0.05737, 0.7371, 0.05651, 0.7373, 0.06433, 0.7077, 0.06519, 0.3217, 0.05701, 0.3516, 0.05759, 0.3514, 0.06549, 0.3215, 0.06494, 0.8849, 0.04722, 0.9146, 0.04371, 0.9157, 0.05162, 0.8857, 0.05508, 0.6188, 0.1073, 0.589, 0.1075, 0.589, 0.09988, 0.6187, 0.09965, 0.8284, 0.101, 0.7982, 0.1027, 0.7978, 0.09497, 0.8279, 0.09327, 0.6486, 0.107, 0.6188, 0.1073, 0.6187, 0.09965, 0.6485, 0.09932, 0.7982, 0.1027, 0.7681, 0.104, 0.7678, 0.09631, 0.7978, 0.09497, 0.8296, 0.4345, 0.8294, 0.4384, 0.7987, 0.437, 0.7989, 0.4331, 0.7989, 0.4331, 0.7987, 0.437, 0.7683, 0.4358, 0.7684, 0.4319, 0.8604, 0.4362, 0.8602, 0.4402, 0.8294, 0.4384, 0.8296, 0.4345, 0.8915, 0.4383, 0.8912, 0.4424, 0.8602, 0.4402, 0.8604, 0.4362, 0.9228, 0.4411, 0.9224, 0.4451, 0.8912, 0.4424, 0.8915, 0.4383, 0.9546, 0.4447, 0.954, 0.4488, 0.9224, 0.4451, 0.9228, 0.4411, 0.9864, 0.4505, 0.9856, 0.4545, 0.954, 0.4488, 0.9546, 0.4447, 0.05437, 0.445, 0.05503, 0.4488, 0.02556, 0.4547, 0.02472, 0.4509, 0.08423, 0.4408, 0.08472, 0.4446, 0.05503, 0.4488, 0.05437, 0.445, 0.1139, 0.4375, 0.1142, 0.4413, 0.08472, 0.4446, 0.08423, 0.4408, 0.1434, 0.4349, 0.1437, 0.4387, 0.1142, 0.4413, 0.1139, 0.4375, 0.1729, 0.4329, 0.1732, 0.4367, 0.1437, 0.4387, 0.1434, 0.4349, 0.2025, 0.4313, 0.2026, 0.4351, 0.1732, 0.4367, 0.1729, 0.4329, 0.232, 0.43, 0.2321, 0.4338, 0.2026, 0.4351, 0.2025, 0.4313, 0.2615, 0.429, 0.2616, 0.4329, 0.2321, 0.4338, 0.232, 0.43, 0.2911, 0.4283, 0.2911, 0.4321, 0.2616, 0.4329, 0.2615, 0.429, 0.3206, 0.4278, 0.3207, 0.4316, 0.2911, 0.4321, 0.2911, 0.4283, 0.3502, 0.4274, 0.3502, 0.4312, 0.3207, 0.4316, 0.3206, 0.4278, 0.3798, 0.4272, 0.3798, 0.431, 0.3502, 0.4312, 0.3502, 0.4274, 0.4094, 0.427, 0.4094, 0.4309, 0.3798, 0.431, 0.3798, 0.4272, 0.439, 0.427, 0.439, 0.4308, 0.4094, 0.4309, 0.4094, 0.427, 0.4687, 0.4271, 0.4687, 0.4309, 0.439, 0.4308, 0.439, 0.427, 0.4984, 0.4272, 0.4984, 0.431, 0.4687, 0.4309, 0.4687, 0.4271, 0.5282, 0.4274, 0.5281, 0.4312, 0.4984, 0.431, 0.4984, 0.4272, 0.5579, 0.4277, 0.5579, 0.4315, 0.5281, 0.4312, 0.5282, 0.4274, 0.5878, 0.428, 0.5877, 0.4318, 0.5579, 0.4315, 0.5579, 0.4277, 0.6177, 0.4284, 0.6176, 0.4323, 0.5877, 0.4318, 0.5878, 0.428, 0.6476, 0.4289, 0.6476, 0.4327, 0.6176, 0.4323, 0.6177, 0.4284, 0.6777, 0.4295, 0.6776, 0.4333, 0.6476, 0.4327, 0.6476, 0.4289, 0.7078, 0.4301, 0.7077, 0.434, 0.6776, 0.4333, 0.6777, 0.4295, 0.7381, 0.4309, 0.7379, 0.4348, 0.7077, 0.434, 0.7078, 0.4301, 0.7684, 0.4319, 0.7683, 0.4358, 0.7379, 0.4348, 0.7381, 0.4309, 0.8287, 0.1058, 0.829, 0.1114, 0.7987, 0.113, 0.7984, 0.1074, 0.7984, 0.1074, 0.7987, 0.113, 0.7685, 0.1143, 0.7683, 0.1088, 0.8591, 0.1038, 0.8595, 0.1094, 0.829, 0.1114, 0.8287, 0.1058, 0.8898, 0.1012, 0.8903, 0.1069, 0.8595, 0.1094, 0.8591, 0.1038, 0.9207, 0.09814, 0.9213, 0.1038, 0.8903, 0.1069, 0.8898, 0.1012, 0.952, 0.09464, 0.9526, 0.1004, 0.9213, 0.1038, 0.9207, 0.09814, 0.9833, 0.09159, 0.9839, 0.09728, 0.9526, 0.1004, 0.952, 0.09464, 0.03905, 0.09936, 0.03865, 0.1055, 0.005265, 0.1035, 0.005721, 0.09741, 0.07207, 0.1017, 0.07167, 0.1077, 0.03865, 0.1055, 0.03905, 0.09936, 0.1043, 0.1038, 0.104, 0.1097, 0.07167, 0.1077, 0.07207, 0.1017, 0.136, 0.1055, 0.1358, 0.1113, 0.104, 0.1097, 0.1043, 0.1038, 0.1673, 0.1069, 0.1671, 0.1126, 0.1358, 0.1113, 0.136, 0.1055, 0.1983, 0.108, 0.1981, 0.1137, 0.1671, 0.1126, 0.1673, 0.1069, 0.229, 0.109, 0.2289, 0.1146, 0.1981, 0.1137, 0.1983, 0.108, 0.2596, 0.1097, 0.2594, 0.1153, 0.2289, 0.1146, 0.229, 0.109, 0.2899, 0.1103, 0.2898, 0.1159, 0.2594, 0.1153, 0.2596, 0.1097, 0.3201, 0.1108, 0.32, 0.1163, 0.2898, 0.1159, 0.2899, 0.1103, 0.3502, 0.1113, 0.3502, 0.1168, 0.32, 0.1163, 0.3201, 0.1108, 0.3802, 0.1116, 0.3802, 0.1171, 0.3502, 0.1168, 0.3502, 0.1113, 0.4102, 0.1119, 0.4101, 0.1174, 0.3802, 0.1171, 0.3802, 0.1116, 0.4401, 0.1121, 0.44, 0.1176, 0.4101, 0.1174, 0.4102, 0.1119, 0.4699, 0.1123, 0.4699, 0.1177, 0.44, 0.1176, 0.4401, 0.1121, 0.4997, 0.1124, 0.4997, 0.1178, 0.4699, 0.1177, 0.4699, 0.1123, 0.5295, 0.1124, 0.5295, 0.1178, 0.4997, 0.1178, 0.4997, 0.1124, 0.5593, 0.1123, 0.5593, 0.1178, 0.5295, 0.1178, 0.5295, 0.1124, 0.589, 0.1122, 0.5891, 0.1177, 0.5593, 0.1178, 0.5593, 0.1123, 0.6188, 0.112, 0.6189, 0.1174, 0.5891, 0.1177, 0.589, 0.1122, 0.6486, 0.1117, 0.6487, 0.1171, 0.6189, 0.1174, 0.6188, 0.112, 0.6785, 0.1112, 0.6786, 0.1167, 0.6487, 0.1171, 0.6486, 0.1117, 0.7083, 0.1106, 0.7085, 0.1161, 0.6786, 0.1167, 0.6785, 0.1112, 0.7383, 0.1098, 0.7384, 0.1153, 0.7085, 0.1161, 0.7083, 0.1106, 0.7683, 0.1088, 0.7685, 0.1143, 0.7384, 0.1153, 0.7383, 0.1098, 0.9228, 0.4411, 0.8915, 0.4383, 0.8916, 0.4361, 0.9231, 0.4388, 0.3502, 0.4274, 0.3206, 0.4278, 0.3206, 0.4257, 0.3502, 0.4253, 0.7381, 0.4309, 0.7078, 0.4301, 0.7079, 0.428, 0.7381, 0.4288, 0.8915, 0.4383, 0.8604, 0.4362, 0.8605, 0.434, 0.8916, 0.4361, 0.3206, 0.4278, 0.2911, 0.4283, 0.291, 0.4262, 0.3206, 0.4257, 0.7078, 0.4301, 0.6777, 0.4295, 0.6777, 0.4273, 0.7079, 0.428, 0.8604, 0.4362, 0.8296, 0.4345, 0.8297, 0.4323, 0.8605, 0.434, 0.2911, 0.4283, 0.2615, 0.429, 0.2615, 0.4269, 0.291, 0.4262, 0.6777, 0.4295, 0.6476, 0.4289, 0.6477, 0.4267, 0.6777, 0.4273, 0.7989, 0.4331, 0.7684, 0.4319, 0.7685, 0.4297, 0.799, 0.4309, 0.2615, 0.429, 0.232, 0.43, 0.2319, 0.4279, 0.2615, 0.4269, 0.6476, 0.4289, 0.6177, 0.4284, 0.6177, 0.4262, 0.6477, 0.4267, 0.8296, 0.4345, 0.7989, 0.4331, 0.799, 0.4309, 0.8297, 0.4323, 0.232, 0.43, 0.2025, 0.4313, 0.2024, 0.4292, 0.2319, 0.4279, 0.6177, 0.4284, 0.5878, 0.428, 0.5878, 0.4258, 0.6177, 0.4262, 0.2025, 0.4313, 0.1729, 0.4329, 0.1728, 0.4308, 0.2024, 0.4292, 0.7684, 0.4319, 0.7381, 0.4309, 0.7381, 0.4288, 0.7685, 0.4297, 0.3798, 0.4272, 0.3502, 0.4274, 0.3502, 0.4253, 0.3798, 0.425, 0.9546, 0.4447, 0.9228, 0.4411, 0.9231, 0.4388, 0.9549, 0.4425, 0.4094, 0.427, 0.3798, 0.4272, 0.3798, 0.425, 0.4094, 0.4249, 0.9864, 0.4505, 0.9546, 0.4447, 0.9549, 0.4425, 0.987, 0.4482, 0.439, 0.427, 0.4094, 0.427, 0.4094, 0.4249, 0.439, 0.4249, 0.05437, 0.445, 0.02472, 0.4509, 0.02408, 0.4488, 0.05401, 0.4428, 0.4687, 0.4271, 0.439, 0.427, 0.439, 0.4249, 0.4687, 0.4249, 0.08423, 0.4408, 0.05437, 0.445, 0.05401, 0.4428, 0.08397, 0.4386, 0.4984, 0.4272, 0.4687, 0.4271, 0.4687, 0.4249, 0.4984, 0.4251, 0.1139, 0.4375, 0.08423, 0.4408, 0.08397, 0.4386, 0.1137, 0.4354, 0.5282, 0.4274, 0.4984, 0.4272, 0.4984, 0.4251, 0.5282, 0.4253, 0.1434, 0.4349, 0.1139, 0.4375, 0.1137, 0.4354, 0.1432, 0.4328, 0.5579, 0.4277, 0.5282, 0.4274, 0.5282, 0.4253, 0.558, 0.4255, 0.1729, 0.4329, 0.1434, 0.4349, 0.1432, 0.4328, 0.1728, 0.4308, 0.5878, 0.428, 0.5579, 0.4277, 0.558, 0.4255, 0.5878, 0.4258, 0.8339, 0.3285, 0.8323, 0.3859, 0.8012, 0.3849, 0.8026, 0.328, 0.8026, 0.328, 0.8012, 0.3849, 0.7704, 0.384, 0.7715, 0.3276, 0.8657, 0.3291, 0.8636, 0.3873, 0.8323, 0.3859, 0.8339, 0.3285, 0.8979, 0.3298, 0.8954, 0.389, 0.8636, 0.3873, 0.8657, 0.3291, 0.9307, 0.3307, 0.9276, 0.3911, 0.8954, 0.389, 0.8979, 0.3298, 0.9642, 0.3318, 0.9606, 0.3935, 0.9276, 0.3911, 0.9307, 0.3307, 0.9986, 0.3331, 0.9939, 0.3954, 0.9606, 0.3935, 0.9642, 0.3318, 0.04171, 0.3389, 0.0483, 0.397, 0.01723, 0.4, 0.009219, 0.3424, 0.0738, 0.336, 0.0792, 0.3935, 0.0483, 0.397, 0.04171, 0.3389, 0.1055, 0.3337, 0.1099, 0.3905, 0.0792, 0.3935, 0.0738, 0.336, 0.1368, 0.3318, 0.1403, 0.388, 0.1099, 0.3905, 0.1055, 0.3337, 0.1677, 0.3303, 0.1706, 0.3861, 0.1403, 0.388, 0.1368, 0.3318, 0.1985, 0.3291, 0.2007, 0.3846, 0.1706, 0.3861, 0.1677, 0.3303, 0.229, 0.3281, 0.2308, 0.3834, 0.2007, 0.3846, 0.1985, 0.3291, 0.2593, 0.3274, 0.2607, 0.3825, 0.2308, 0.3834, 0.229, 0.3281, 0.2895, 0.3268, 0.2906, 0.3818, 0.2607, 0.3825, 0.2593, 0.3274, 0.3196, 0.3264, 0.3204, 0.3812, 0.2906, 0.3818, 0.2895, 0.3268, 0.3496, 0.3261, 0.3502, 0.3809, 0.3204, 0.3812, 0.3196, 0.3264, 0.3796, 0.3259, 0.38, 0.3806, 0.3502, 0.3809, 0.3496, 0.3261, 0.4095, 0.3258, 0.4098, 0.3805, 0.38, 0.3806, 0.3796, 0.3259, 0.4394, 0.3257, 0.4395, 0.3804, 0.4098, 0.3805, 0.4095, 0.3258, 0.4693, 0.3257, 0.4693, 0.3804, 0.4395, 0.3804, 0.4394, 0.3257, 0.4993, 0.3258, 0.4991, 0.3805, 0.4693, 0.3804, 0.4693, 0.3257, 0.5292, 0.3259, 0.529, 0.3806, 0.4991, 0.3805, 0.4993, 0.3258, 0.5591, 0.326, 0.5589, 0.3808, 0.529, 0.3806, 0.5292, 0.3259, 0.5892, 0.3261, 0.5888, 0.3811, 0.5589, 0.3808, 0.5591, 0.326, 0.6192, 0.3263, 0.6188, 0.3814, 0.5888, 0.3811, 0.5892, 0.3261, 0.6494, 0.3264, 0.6489, 0.3817, 0.6188, 0.3814, 0.6192, 0.3263, 0.6797, 0.3267, 0.6791, 0.3822, 0.6489, 0.3817, 0.6494, 0.3264, 0.7101, 0.3269, 0.7094, 0.3827, 0.6791, 0.3822, 0.6797, 0.3267, 0.7407, 0.3272, 0.7398, 0.3833, 0.7094, 0.3827, 0.7101, 0.3269, 0.7715, 0.3276, 0.7704, 0.384, 0.7398, 0.3833, 0.7407, 0.3272, 0.4693, 0.3818, 0.4991, 0.3819, 0.4991, 0.3842, 0.4693, 0.3841, 0.4991, 0.3819, 0.529, 0.3821, 0.5289, 0.3844, 0.4991, 0.3842, 0.529, 0.3821, 0.5588, 0.3823, 0.5588, 0.3846, 0.5289, 0.3844, 0.5588, 0.3823, 0.5888, 0.3825, 0.5888, 0.3848, 0.5588, 0.3846, 0.5888, 0.3825, 0.6188, 0.3828, 0.6187, 0.3851, 0.5888, 0.3848, 0.8012, 0.3863, 0.8322, 0.3874, 0.8321, 0.3898, 0.8011, 0.3887, 0.6188, 0.3828, 0.6489, 0.3832, 0.6488, 0.3855, 0.6187, 0.3851, 0.7704, 0.3855, 0.8012, 0.3863, 0.8011, 0.3887, 0.7703, 0.3878, 0.6489, 0.3832, 0.679, 0.3836, 0.679, 0.3859, 0.6488, 0.3855, 0.8322, 0.3874, 0.8636, 0.3888, 0.8634, 0.3912, 0.8321, 0.3898, 0.679, 0.3836, 0.7093, 0.3841, 0.7093, 0.3865, 0.679, 0.3859, 0.8636, 0.3888, 0.8953, 0.3905, 0.8951, 0.3929, 0.8634, 0.3912, 0.7093, 0.3841, 0.7398, 0.3847, 0.7397, 0.3871, 0.7093, 0.3865, 0.8953, 0.3905, 0.9275, 0.3926, 0.9274, 0.3951, 0.8951, 0.3929, 0.7398, 0.3847, 0.7704, 0.3855, 0.7703, 0.3878, 0.7397, 0.3871, 0.9275, 0.3926, 0.9605, 0.3951, 0.9603, 0.3977, 0.9274, 0.3951, 0.4395, 0.3818, 0.4693, 0.3818, 0.4693, 0.3841, 0.4395, 0.3841, 0.4098, 0.3819, 0.4395, 0.3818, 0.4395, 0.3841, 0.4098, 0.3842, 0.38, 0.382, 0.4098, 0.3819, 0.4098, 0.3842, 0.38, 0.3843, 0.3502, 0.3823, 0.38, 0.382, 0.38, 0.3843, 0.3502, 0.3846, 0.3204, 0.3826, 0.3502, 0.3823, 0.3502, 0.3846, 0.3204, 0.3849, 0.2906, 0.3832, 0.3204, 0.3826, 0.3204, 0.3849, 0.2906, 0.3855, 0.2607, 0.3839, 0.2906, 0.3832, 0.2906, 0.3855, 0.2608, 0.3862, 0.2308, 0.3848, 0.2607, 0.3839, 0.2608, 0.3862, 0.2309, 0.3871, 0.2008, 0.386, 0.2308, 0.3848, 0.2309, 0.3871, 0.2009, 0.3883, 0.1707, 0.3875, 0.2008, 0.386, 0.2009, 0.3883, 0.1708, 0.3898, 0.1404, 0.3895, 0.1707, 0.3875, 0.1708, 0.3898, 0.1406, 0.3918, 0.11, 0.3919, 0.1404, 0.3895, 0.1406, 0.3918, 0.1102, 0.3943, 0.07936, 0.395, 0.11, 0.3919, 0.1102, 0.3943, 0.0796, 0.3973, 0.04845, 0.3985, 0.07936, 0.395, 0.0796, 0.3973, 0.0487, 0.4009, 0.01737, 0.4014, 0.04845, 0.3985, 0.0487, 0.4009, 0.01733, 0.4038, 0.9605, 0.3951, 0.9938, 0.397, 0.9939, 0.3996, 0.9603, 0.3977, 0.7983, 0.1053, 0.7682, 0.1066, 0.7681, 0.104, 0.7982, 0.1027, 0.6486, 0.1095, 0.6188, 0.1099, 0.6188, 0.1073, 0.6486, 0.107, 0.8285, 0.1036, 0.7983, 0.1053, 0.7982, 0.1027, 0.8284, 0.101, 0.6188, 0.1099, 0.589, 0.1101, 0.589, 0.1075, 0.6188, 0.1073, 0.589, 0.1101, 0.5593, 0.1102, 0.5593, 0.1077, 0.589, 0.1075, 0.5593, 0.1102, 0.5295, 0.1102, 0.5295, 0.1077, 0.5593, 0.1077, 0.5295, 0.1102, 0.4997, 0.1102, 0.4997, 0.1077, 0.5295, 0.1077, 0.4997, 0.1102, 0.4699, 0.1101, 0.4699, 0.1076, 0.4997, 0.1077, 0.4699, 0.1101, 0.4401, 0.11, 0.4401, 0.1074, 0.4699, 0.1076, 0.4401, 0.11, 0.4102, 0.1097, 0.4102, 0.1072, 0.4401, 0.1074, 0.4102, 0.1097, 0.3803, 0.1094, 0.3803, 0.1069, 0.4102, 0.1072, 0.3803, 0.1094, 0.3502, 0.1091, 0.3503, 0.1065, 0.3803, 0.1069, 0.3502, 0.1091, 0.3201, 0.1087, 0.3202, 0.1061, 0.3503, 0.1065, 0.3201, 0.1087, 0.2899, 0.1081, 0.29, 0.1056, 0.3202, 0.1061, 0.2899, 0.1081, 0.2596, 0.1075, 0.2597, 0.1049, 0.29, 0.1056, 0.6784, 0.1091, 0.6486, 0.1095, 0.6486, 0.107, 0.6784, 0.1065, 0.8589, 0.1016, 0.8285, 0.1036, 0.8284, 0.101, 0.8587, 0.09896, 0.7083, 0.1084, 0.6784, 0.1091, 0.6784, 0.1065, 0.7082, 0.1059, 0.8895, 0.099, 0.8589, 0.1016, 0.8587, 0.09896, 0.8893, 0.09639, 0.7382, 0.1076, 0.7083, 0.1084, 0.7082, 0.1059, 0.7381, 0.1051, 0.9205, 0.0959, 0.8895, 0.099, 0.8893, 0.09639, 0.9202, 0.09326, 0.7682, 0.1066, 0.7382, 0.1076, 0.7381, 0.1051, 0.7681, 0.104, 0.9517, 0.09238, 0.9205, 0.0959, 0.9202, 0.09326, 0.9514, 0.08971, 0.983, 0.0894, 0.9517, 0.09238, 0.9514, 0.08971, 0.9831, 0.08675, 0.03921, 0.09692, 0.005905, 0.09497, 0.005788, 0.09206, 0.03942, 0.09405, 0.07224, 0.09938, 0.03921, 0.09692, 0.03942, 0.09405, 0.07245, 0.09661, 0.1045, 0.1015, 0.07224, 0.09938, 0.07245, 0.09661, 0.1046, 0.09881, 0.1362, 0.1033, 0.1045, 0.1015, 0.1046, 0.09881, 0.1363, 0.1006, 0.1674, 0.1047, 0.1362, 0.1033, 0.1363, 0.1006, 0.1675, 0.102, 0.1984, 0.1058, 0.1674, 0.1047, 0.1675, 0.102, 0.1985, 0.1032, 0.2291, 0.1068, 0.1984, 0.1058, 0.1985, 0.1032, 0.2292, 0.1041, 0.2596, 0.1075, 0.2291, 0.1068, 0.2292, 0.1041, 0.2597, 0.1049, 0.7682, 0.1066, 0.7683, 0.1088, 0.7383, 0.1098, 0.7382, 0.1076, 0.7382, 0.1076, 0.7383, 0.1098, 0.7083, 0.1106, 0.7083, 0.1084, 0.7083, 0.1084, 0.7083, 0.1106, 0.6785, 0.1112, 0.6784, 0.1091, 0.6784, 0.1091, 0.6785, 0.1112, 0.6486, 0.1117, 0.6486, 0.1095, 0.6486, 0.1095, 0.6486, 0.1117, 0.6188, 0.112, 0.6188, 0.1099, 0.6188, 0.1099, 0.6188, 0.112, 0.589, 0.1122, 0.589, 0.1101, 0.589, 0.1101, 0.589, 0.1122, 0.5593, 0.1123, 0.5593, 0.1102, 0.5593, 0.1102, 0.5593, 0.1123, 0.5295, 0.1124, 0.5295, 0.1102, 0.5295, 0.1102, 0.5295, 0.1124, 0.4997, 0.1124, 0.4997, 0.1102, 0.4997, 0.1102, 0.4997, 0.1124, 0.4699, 0.1123, 0.4699, 0.1101, 0.4699, 0.1101, 0.4699, 0.1123, 0.4401, 0.1121, 0.4401, 0.11, 0.4401, 0.11, 0.4401, 0.1121, 0.4102, 0.1119, 0.4102, 0.1097, 0.4102, 0.1097, 0.4102, 0.1119, 0.3802, 0.1116, 0.3803, 0.1094, 0.3803, 0.1094, 0.3802, 0.1116, 0.3502, 0.1113, 0.3502, 0.1091, 0.3502, 0.1091, 0.3502, 0.1113, 0.3201, 0.1108, 0.3201, 0.1087, 0.3201, 0.1087, 0.3201, 0.1108, 0.2899, 0.1103, 0.2899, 0.1081, 0.2899, 0.1081, 0.2899, 0.1103, 0.2596, 0.1097, 0.2596, 0.1075, 0.2596, 0.1075, 0.2596, 0.1097, 0.229, 0.109, 0.2291, 0.1068, 0.2291, 0.1068, 0.229, 0.109, 0.1983, 0.108, 0.1984, 0.1058, 0.1984, 0.1058, 0.1983, 0.108, 0.1673, 0.1069, 0.1674, 0.1047, 0.1674, 0.1047, 0.1673, 0.1069, 0.136, 0.1055, 0.1362, 0.1033, 0.1362, 0.1033, 0.136, 0.1055, 0.1043, 0.1038, 0.1045, 0.1015, 0.1045, 0.1015, 0.1043, 0.1038, 0.07207, 0.1017, 0.07224, 0.09938, 0.07224, 0.09938, 0.07207, 0.1017, 0.03905, 0.09936, 0.03921, 0.09692, 0.03921, 0.09692, 0.03905, 0.09936, 0.005721, 0.09741, 0.005905, 0.09497, 0.983, 0.0894, 0.9833, 0.09159, 0.952, 0.09464, 0.9517, 0.09238, 0.9517, 0.09238, 0.952, 0.09464, 0.9207, 0.09814, 0.9205, 0.0959, 0.9205, 0.0959, 0.9207, 0.09814, 0.8898, 0.1012, 0.8895, 0.099, 0.8895, 0.099, 0.8898, 0.1012, 0.8591, 0.1038, 0.8589, 0.1016, 0.8589, 0.1016, 0.8591, 0.1038, 0.8287, 0.1058, 0.8285, 0.1036, 0.7983, 0.1053, 0.7984, 0.1074, 0.7683, 0.1088, 0.7682, 0.1066, 0.8285, 0.1036, 0.8287, 0.1058, 0.7984, 0.1074, 0.7983, 0.1053, 0.8847, 0.04493, 0.9143, 0.0414, 0.9146, 0.04371, 0.8849, 0.04722, 0.3217, 0.05469, 0.3516, 0.05527, 0.3516, 0.05759, 0.3217, 0.05701, 0.7075, 0.05508, 0.737, 0.05422, 0.7371, 0.05651, 0.7075, 0.05737, 0.8551, 0.04772, 0.8847, 0.04493, 0.8849, 0.04722, 0.8553, 0.05001, 0.2917, 0.05399, 0.3217, 0.05469, 0.3217, 0.05701, 0.2917, 0.05631, 0.678, 0.05573, 0.7075, 0.05508, 0.7075, 0.05737, 0.678, 0.05802, 0.8256, 0.04994, 0.8551, 0.04772, 0.8553, 0.05001, 0.8257, 0.05223, 0.2616, 0.05314, 0.2917, 0.05399, 0.2917, 0.05631, 0.2616, 0.05548, 0.6484, 0.05622, 0.678, 0.05573, 0.678, 0.05802, 0.6484, 0.05851, 0.7665, 0.05312, 0.7961, 0.05171, 0.7962, 0.054, 0.7666, 0.0554, 0.2315, 0.05212, 0.2616, 0.05314, 0.2616, 0.05548, 0.2314, 0.05447, 0.6188, 0.05656, 0.6484, 0.05622, 0.6484, 0.05851, 0.6189, 0.05885, 0.7961, 0.05171, 0.8256, 0.04994, 0.8257, 0.05223, 0.7962, 0.054, 0.2011, 0.05089, 0.2315, 0.05212, 0.2314, 0.05447, 0.201, 0.05324, 0.5893, 0.05677, 0.6188, 0.05656, 0.6189, 0.05885, 0.5893, 0.05906, 0.1707, 0.04939, 0.2011, 0.05089, 0.201, 0.05324, 0.1705, 0.05175, 0.5597, 0.05688, 0.5893, 0.05677, 0.5893, 0.05906, 0.5597, 0.05918, 0.737, 0.05422, 0.7665, 0.05312, 0.7666, 0.0554, 0.7371, 0.05651, 0.3516, 0.05527, 0.3815, 0.05575, 0.3815, 0.05806, 0.3516, 0.05759, 0.9143, 0.0414, 0.9442, 0.03681, 0.9447, 0.03916, 0.9146, 0.04371, 0.3815, 0.05575, 0.4113, 0.05614, 0.4113, 0.05845, 0.3815, 0.05806, 0.9442, 0.03681, 0.9739, 0.03041, 0.9746, 0.03269, 0.9447, 0.03916, 0.4113, 0.05614, 0.441, 0.05645, 0.441, 0.05875, 0.4113, 0.05845, 0.01526, 0.03193, 0.04665, 0.03815, 0.04626, 0.04059, 0.01452, 0.0343, 0.441, 0.05645, 0.4707, 0.05668, 0.4707, 0.05898, 0.441, 0.05875, 0.04665, 0.03815, 0.0781, 0.04221, 0.07782, 0.04463, 0.04626, 0.04059, 0.4707, 0.05668, 0.5004, 0.05683, 0.5004, 0.05913, 0.4707, 0.05898, 0.0781, 0.04221, 0.1092, 0.0452, 0.109, 0.0476, 0.07782, 0.04463, 0.5004, 0.05683, 0.5301, 0.0569, 0.53, 0.05919, 0.5004, 0.05913, 0.1092, 0.0452, 0.1401, 0.04753, 0.1399, 0.04991, 0.109, 0.0476, 0.5301, 0.0569, 0.5597, 0.05688, 0.5597, 0.05918, 0.53, 0.05919, 0.1401, 0.04753, 0.1707, 0.04939, 0.1705, 0.05175, 0.1399, 0.04991, 0.7652, 0.02229, 0.7665, 0.05158, 0.737, 0.05268, 0.736, 0.02335, 0.736, 0.02335, 0.737, 0.05268, 0.7075, 0.05354, 0.7067, 0.02418, 0.7067, 0.02418, 0.7075, 0.05354, 0.6779, 0.05419, 0.6774, 0.0248, 0.6774, 0.0248, 0.6779, 0.05419, 0.6484, 0.05467, 0.648, 0.02525, 0.648, 0.02525, 0.6484, 0.05467, 0.6188, 0.05501, 0.6185, 0.02556, 0.6185, 0.02556, 0.6188, 0.05501, 0.5893, 0.05523, 0.5891, 0.02575, 0.5891, 0.02575, 0.5893, 0.05523, 0.5597, 0.05534, 0.5596, 0.02583, 0.5596, 0.02583, 0.5597, 0.05534, 0.5301, 0.05535, 0.5301, 0.02582, 0.5301, 0.02582, 0.5301, 0.05535, 0.5004, 0.05528, 0.5005, 0.02572, 0.5005, 0.02572, 0.5004, 0.05528, 0.4707, 0.05513, 0.4709, 0.02553, 0.4709, 0.02553, 0.4707, 0.05513, 0.441, 0.0549, 0.4413, 0.02526, 0.4413, 0.02526, 0.441, 0.0549, 0.4113, 0.05459, 0.4117, 0.02491, 0.4117, 0.02491, 0.4113, 0.05459, 0.3815, 0.0542, 0.382, 0.02447, 0.382, 0.02447, 0.3815, 0.0542, 0.3517, 0.05371, 0.3522, 0.02393, 0.3522, 0.02393, 0.3517, 0.05371, 0.3218, 0.05313, 0.3224, 0.02328, 0.3224, 0.02328, 0.3218, 0.05313, 0.2918, 0.05242, 0.2926, 0.02251, 0.2926, 0.02251, 0.2918, 0.05242, 0.2617, 0.05157, 0.2627, 0.02158, 0.2627, 0.02158, 0.2617, 0.05157, 0.2315, 0.05054, 0.2327, 0.02046, 0.2327, 0.02046, 0.2315, 0.05054, 0.2012, 0.0493, 0.2026, 0.01913, 0.2026, 0.01913, 0.2012, 0.0493, 0.1708, 0.04779, 0.1725, 0.01751, 0.1725, 0.01751, 0.1708, 0.04779, 0.1402, 0.04593, 0.1423, 0.01553, 0.1423, 0.01553, 0.1402, 0.04593, 0.1094, 0.04359, 0.1121, 0.01308, 0.1121, 0.01308, 0.1094, 0.04359, 0.07828, 0.04057, 0.08196, 0.009941, 0.08196, 0.009941, 0.07828, 0.04057, 0.04691, 0.0365, 0.05189, 0.005773, 0.05189, 0.005773, 0.04691, 0.0365, 0.01564, 0.03033, 0.02203, 0.0001248, 0.9669, 0.0001249, 0.9735, 0.02885, 0.944, 0.03523, 0.9385, 0.006121, 0.9385, 0.006121, 0.944, 0.03523, 0.9141, 0.03984, 0.91, 0.01076, 0.91, 0.01076, 0.9141, 0.03984, 0.8845, 0.04338, 0.8813, 0.0143, 0.8813, 0.0143, 0.8845, 0.04338, 0.855, 0.04617, 0.8525, 0.01705, 0.8525, 0.01705, 0.855, 0.04617, 0.8255, 0.0484, 0.8235, 0.01921, 0.7944, 0.02093, 0.796, 0.05017, 0.7665, 0.05158, 0.7652, 0.02229, 0.8235, 0.01921, 0.8255, 0.0484, 0.796, 0.05017, 0.7944, 0.02093])
me_cylinder.materials.append(mat_barrel)
me_cylinder.use_remesh_preserve_volume = False
me_cylinder.use_remesh_preserve_attributes = False
me_cylinder.use_mirror_vertex_groups = False
me_cylinder.update()

# ---- objects
ob_cylinder = bpy.data.objects.new('Cylinder', me_cylinder)

# ---- transforms, parenting, visibility, modifiers, constraints
ob_cylinder.location = (0.0, 0.0, 0.0)
ob_cylinder.lineart.crease_threshold = 0.0

# ---- collection membership
col_collection_1.objects.link(ob_cylinder)

# ---- scene / render settings (as saved in the file)
scene.frame_start = 1; scene.frame_end = 250; scene.frame_set(1)
scene.render.engine = 'BLENDER_EEVEE_NEXT'
scene.render.resolution_percentage = 50
scene.render.dither_intensity = 0.0
scene.cycles.use_denoising = False
scene.cycles.samples = 10
scene.cycles.sampling_pattern = 'TABULATED_SOBOL'
scene.cycles.light_sampling_threshold = 0.0
scene.cycles.use_adaptive_sampling = False
scene.cycles.use_light_tree = False
scene.cycles.blur_glossy = 0.0
scene.cycles.pixel_filter_type = 'GAUSSIAN'
scene.cycles.sample_clamp_indirect = 0.0
scene.view_settings.view_transform = 'Standard'
bpy.context.view_layer.update()

# ---- added for rendering (the .blend has no active camera and no usable light): camera, sun
cam_auto = bpy.data.cameras.new('AutoCamera')
cam_auto.lens = 50.0
cam_auto.sensor_width = 36.0
cam_auto.clip_end = 1000.0
ob_auto_camera = bpy.data.objects.new('AutoCamera', cam_auto)
scene.collection.objects.link(ob_auto_camera)
ob_auto_camera.location = (4.63943, -5.56732, 3.71155)
ob_auto_camera.rotation_euler = (1.09748, -7.21219e-08, 0.694738)
scene.camera = ob_auto_camera
light_auto_sun = bpy.data.lights.new('AutoSun', 'SUN')
light_auto_sun.energy = 3.0
light_auto_sun.angle = 0.0523599
ob_auto_sun = bpy.data.objects.new('AutoSun', light_auto_sun)
scene.collection.objects.link(ob_auto_sun)
ob_auto_sun.rotation_euler = (0.872665, 0.174533, 0.523599)
bpy.context.view_layer.update()
